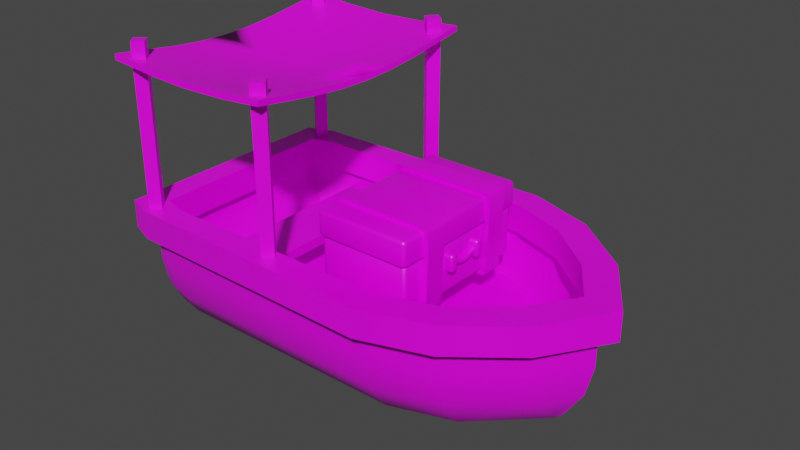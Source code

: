 # Source: boat.blend  (saved by Blender 2.92.15; exported with 4.5.12 LTS)
import bpy
from mathutils import Matrix  # noqa: F401  (used for matrix-valued properties, if any)

bpy.ops.wm.read_factory_settings(use_empty=True)
scene = bpy.context.scene
scene.name = 'Scene'

# ---- collections
col_collection = bpy.data.collections.new('Collection'); scene.collection.children.link(col_collection)

# ---- images (referenced by path relative to the original .blend; pixels are not part of the script)
import os
ASSET_DIR = os.environ.get("B2B_ASSET_DIR", "")  # directory of the original .blend (textures are referenced by path, not embedded)
HERE = os.path.dirname(os.path.abspath(__file__))  # packed textures are extracted next to this script under _unpacked/

def load_image(name, relpath, width, height, colorspace="sRGB"):
    """Load a texture the original file referenced (path relative to the .blend, or extracted next to this script)."""
    p = next((c for c in (os.path.join(HERE, relpath), os.path.join(ASSET_DIR, relpath)) if relpath and os.path.exists(c)), "")
    if p:
        img = bpy.data.images.load(p, check_existing=True)
        img.name = name
    else:  # same state as the original file: an image datablock whose file is absent (Cycles renders it pink)
        img = bpy.data.images.new(name, width, height)
        img.source = "FILE"
        img.filepath = "//" + (relpath or name)
    img.colorspace_settings.name = colorspace
    return img
img_uv3_png = load_image('UV3.png', 'Common Assets/UV3.png', 1024, 1024, 'sRGB')

# ---- materials (node trees are filled in below, after node groups)
mat_material = bpy.data.materials.new('Material')
mat_material.alpha_threshold = 0.0
mat_material.use_transparent_shadow = False
mat_material.line_color = (0.0, 0.0, 0.0, 1.0)

# ---- node groups
ng_auto_smooth = bpy.data.node_groups.new('Auto Smooth', 'GeometryNodeTree')
_s = ng_auto_smooth.interface.new_socket(name='Geometry', in_out='OUTPUT', socket_type='NodeSocketGeometry')
_s = ng_auto_smooth.interface.new_socket(name='Geometry', in_out='INPUT', socket_type='NodeSocketGeometry')
_s = ng_auto_smooth.interface.new_socket(name='Angle', in_out='INPUT', socket_type='NodeSocketFloat')
_s.subtype = 'ANGLE'
_s.min_value = 0.0
_s.max_value = 3.142
ng_auto_smooth.is_modifier = True
_N = ng_auto_smooth.nodes; _L = ng_auto_smooth.links
n0 = _N.new('NodeGroupOutput'); n0.name = 'Group Output'; n0.location = (480, -100)
n1 = _N.new('NodeGroupInput'); n1.name = 'Group Input'; n1.location = (-420, -300)
n2 = _N.new('NodeGroupInput'); n2.name = 'Group Input.001'; n2.location = (-60, -100)
n3 = _N.new('GeometryNodeSetShadeSmooth'); n3.name = 'Set Shade Smooth'; n3.location = (120, -100)
n3.domain = 'EDGE'
n4 = _N.new('GeometryNodeSetShadeSmooth'); n4.name = 'Set Shade Smooth.001'; n4.location = (300, -100)
n5 = _N.new('GeometryNodeInputMeshEdgeAngle'); n5.name = 'Edge Angle'; n5.location = (-420, -220)
n6 = _N.new('GeometryNodeInputEdgeSmooth'); n6.name = 'Is Edge Smooth'; n6.location = (-60, -160)
n7 = _N.new('GeometryNodeInputShadeSmooth'); n7.name = 'Is Face Smooth'; n7.location = (-240, -340)
n8 = _N.new('FunctionNodeBooleanMath'); n8.name = 'Boolean Math'; n8.location = (-60, -220)
n9 = _N.new('FunctionNodeCompare'); n9.name = 'Compare'; n9.location = (-240, -180)
n9.operation = 'LESS_EQUAL'
_L.new(n5.outputs[0], n9.inputs[0])
_L.new(n4.outputs[0], n0.inputs[0])
_L.new(n1.outputs[1], n9.inputs[1])
_L.new(n9.outputs[0], n8.inputs[0])
_L.new(n7.outputs[0], n8.inputs[1])
_L.new(n2.outputs[0], n3.inputs[0])
_L.new(n6.outputs[0], n3.inputs[1])
_L.new(n3.outputs[0], n4.inputs[0])
_L.new(n8.outputs[0], n3.inputs[2])
n0.is_active_output = True

# ---- material node trees
mat_material.use_nodes = True; mat_material.node_tree.nodes.clear()
_N = mat_material.node_tree.nodes; _L = mat_material.node_tree.links
n0 = _N.new('ShaderNodeOutputMaterial'); n0.name = 'Material Output'; n0.location = (300, 300)
n1 = _N.new('ShaderNodeBsdfPrincipled'); n1.name = 'Principled BSDF'; n1.location = (10, 300)
n1.distribution = 'GGX'
n1.subsurface_method = 'BURLEY'
n1.inputs[2].default_value = 0.4
n1.inputs[3].default_value = 1.45
n1.inputs[27].default_value = (0.0, 0.0, 0.0, 1.0)
n1.inputs[28].default_value = 1.0
n2 = _N.new('ShaderNodeTexImage'); n2.name = 'Image Texture'; n2.location = (-317, 215)
n2.image = img_uv3_png
_L.new(n1.outputs[0], n0.inputs[0])
_L.new(n2.outputs[0], n1.inputs[0])
n0.is_active_output = True

# ---- world
world_world = bpy.data.worlds.new('World'); scene.world = world_world
world_world.use_nodes = True; world_world.node_tree.nodes.clear()
_N = world_world.node_tree.nodes; _L = world_world.node_tree.links
n0 = _N.new('ShaderNodeOutputWorld'); n0.name = 'World Output'; n0.location = (300, 300)
n1 = _N.new('ShaderNodeBackground'); n1.name = 'Background'; n1.location = (10, 300)
n1.inputs[0].default_value = (0.05088, 0.05088, 0.05088, 1.0)
_L.new(n1.outputs[0], n0.inputs[0])
n0.is_active_output = True
world_world.color = (0.05088, 0.05088, 0.05088)
world_world.use_sun_shadow = False
world_world.sun_shadow_jitter_overblur = 0.0

# ---- meshes
me_cube_003 = bpy.data.meshes.new('Cube.003')
me_cube_003.from_pydata([(-2.0, 0.7869, -3.439e-08), (3.0, 0.7869, -3.439e-08), (2.603, -0.397, 1.735e-08), (1.22, -0.7466, 5.077e-08), (1.96, -0.6884, 4.823e-08), (1.203, 0.7869, 1.349), (2.6, 0.7869, 0.5693), (1.942, 0.7869, 1.1), (2.691, -0.309, 1.351e-08), (3.0, 0.3971, -1.736e-08), (2.909, 0.02582, -1.129e-09), (-2.0, -0.3136, 1.371e-08), (-2.0, 0.3971, -1.736e-08), (-2.0, 0.0418, -1.827e-09), (2.603, -0.3084, 0.08904), (2.601, 0.3971, 0.5684), (2.601, 0.026, 0.4773), (1.203, 0.3971, 1.349), (1.203, -0.308, 1.041), (1.203, 0.02612, 1.259), (1.943, -0.3077, 0.792), (1.942, 0.3971, 1.1), (1.943, 0.02621, 1.01), (-1.64, 0.2464, -9.417e-09), (2.561, 0.2464, -9.417e-09), (1.715, 0.2464, 0.935), (1.124, 0.2464, 1.149), (2.241, 0.2464, 0.489), (2.456, 1.127, 0.5267), (-1.883, 1.127, -4.864e-08), (1.868, 1.127, 1.013), (1.207, 1.127, 1.243), (2.814, 1.127, -4.864e-08), (-2.188, 0.7869, -3.439e-08), (2.034, 0.7869, 1.315), (1.23, 0.7869, 1.581), (2.746, 0.7869, 0.751), (3.233, 0.7869, -4.692e-08), (3.233, 1.127, -6.18e-08), (1.23, 1.127, 1.581), (-2.188, 1.127, -4.927e-08), (2.034, 1.127, 1.315), (2.746, 1.127, 0.751), (-1.709, 0.7869, 1.349), (-2.0, 0.7869, 1.258), (-1.985, -0.7072, 4.74e-08), (-1.692, -0.7466, 5.077e-08), (-2.0, -0.3105, 0.9762), (-1.709, -0.31, 1.039), (-1.709, 0.3971, 1.349), (-2.0, 0.3971, 1.258), (-2.0, 0.02695, 1.176), (-1.709, 0.02552, 1.258), (-1.64, 0.2464, 1.076), (-1.389, 0.2464, 1.149), (-1.883, 1.127, 1.162), (-1.602, 1.127, 1.243), (-1.877, 0.7869, 1.52), (-2.188, 0.7869, 1.408), (-1.877, 1.127, 1.52), (-2.188, 1.127, 1.408), (2.814, 0.7867, -3.886e-08), (-1.883, 0.7867, -3.886e-08), (1.207, 0.7867, 1.243), (1.868, 0.7867, 1.013), (2.456, 0.7867, 0.5267), (-1.602, 0.7867, 1.243), (-1.883, 0.7867, 1.162), (1.903, 0.5222, 1.095), (1.218, 0.5222, 1.331), (2.512, 0.5222, 0.5961), (2.903, 0.5222, -3.176e-08), (1.903, 0.7867, 1.095), (2.512, 0.7867, 0.5961), (-1.614, 0.7867, 1.331), (-1.614, 0.5222, 1.331), (-1.954, 0.5222, 1.215), (-1.972, 0.5222, -2.219e-08), (2.903, 0.7867, -4.842e-08), (-1.972, 0.7867, -3.886e-08), (1.218, 0.7867, 1.331), (-1.954, 0.7867, 1.215), (-0.5408, 0.5973, 1.331), (-1.163, 0.7116, 1.331), (-1.163, 0.5973, 1.331), (-0.5408, 0.7116, 1.331), (1.023, 0.5973, 1.331), (0.4015, 0.7116, 1.331), (0.4015, 0.5973, 1.331), (1.023, 0.7116, 1.331), (-1.163, 0.7116, -5.96e-08), (-0.5408, 0.7116, -5.96e-08), (-0.5408, 0.5973, 0.0), (-1.163, 0.5973, 0.0), (0.4015, 0.7116, -5.96e-08), (1.023, 0.7116, -5.96e-08), (1.023, 0.5973, 0.0), (0.4015, 0.5973, 0.0), (-1.878, 1.127, 1.231), (-1.786, 1.127, 1.343), (-1.897, 1.127, 1.435), (-1.989, 1.127, 1.324), (-1.878, 3.039, 1.231), (-1.786, 3.039, 1.343), (-1.897, 3.039, 1.435), (-1.989, 3.039, 1.324), (-0.1047, 1.127, 1.231), (-0.01245, 1.127, 1.343), (-0.1238, 1.127, 1.435), (-0.2161, 1.127, 1.324), (-0.1037, 3.006, 1.221), (-0.002035, 3.006, 1.344), (-0.1248, 3.006, 1.446), (-0.2265, 3.006, 1.323), (-2.054, 2.837, 1.532), (0.07732, 2.837, 1.532), (-0.9882, 2.532, 0.0), (-0.9882, 2.773, 1.532), (-2.054, 2.674, 0.0), (0.07732, 2.674, 0.0), (-2.054, 2.727, 0.7705), (-0.9882, 2.613, 0.7705), (0.07732, 2.727, 0.7705), (-0.4555, 2.792, 1.532), (-0.4555, 2.574, 0.0), (-0.4555, 2.645, 0.7705), (-1.521, 2.792, 1.532), (-1.521, 2.574, 0.0), (-1.521, 2.645, 0.7705), (-0.9882, 2.554, 0.3896), (0.07732, 2.688, 0.3896), (-2.054, 2.688, 0.3896), (-0.4555, 2.594, 0.3896), (-1.521, 2.594, 0.3896), (-2.054, 2.781, 1.152), (-0.9882, 2.691, 1.152), (0.07732, 2.781, 1.152), (-0.4555, 2.717, 1.152), (-1.521, 2.717, 1.152), (-2.054, 2.902, 1.524), (0.07732, 2.902, 1.524), (-0.9882, 2.596, 0.0), (-0.9882, 2.838, 1.524), (-2.054, 2.739, 0.0), (0.07732, 2.739, 0.0), (-2.054, 2.792, 0.7617), (-0.9882, 2.677, 0.7617), (0.07732, 2.792, 0.7617), (-0.4555, 2.856, 1.524), (-0.4555, 2.639, 0.0), (-0.4555, 2.71, 0.7617), (-1.521, 2.856, 1.524), (-1.521, 2.639, 0.0), (-1.521, 2.71, 0.7617), (-0.9882, 2.619, 0.3807), (0.07732, 2.753, 0.3807), (-2.054, 2.753, 0.3807), (-0.4555, 2.658, 0.3807), (-1.521, 2.658, 0.3807), (-2.054, 2.846, 1.143), (-0.9882, 2.755, 1.143), (0.07732, 2.846, 1.143), (-0.4555, 2.781, 1.143), (-1.521, 2.781, 1.143), (-1.786, 2.648, 1.343), (-1.897, 2.648, 1.435), (-1.989, 2.648, 1.324), (-1.878, 2.648, 1.231), (-0.007245, 2.632, 1.343), (-0.1243, 2.632, 1.44), (-0.2213, 2.632, 1.323), (-0.1042, 2.632, 1.226), (-1.786, 2.844, 1.343), (-1.897, 2.844, 1.435), (-1.989, 2.844, 1.324), (-1.878, 2.844, 1.231), (-0.00464, 2.819, 1.344), (-0.1246, 2.819, 1.443), (-0.2239, 2.819, 1.323), (-0.104, 2.819, 1.224)], [], [(19, 52, 48, 18), (45, 47, 11), (9, 1, 6, 15), (2, 8, 14), (5, 7, 34, 35), (5, 17, 21, 7), (7, 21, 15, 6), (18, 3, 4, 20), (20, 4, 2, 14), (17, 49, 52, 19), (21, 17, 19, 22), (22, 19, 18, 20), (15, 21, 22, 16), (16, 22, 20, 14), (9, 15, 16, 10), (10, 16, 14, 8), (50, 12, 13, 51), (51, 13, 11, 47), (43, 5, 35, 57), (63, 66, 56, 31), (3, 18, 48, 46), (67, 62, 29, 55), (30, 41, 42, 28), (24, 23, 53, 54, 26, 25, 27), (28, 42, 38, 32), (56, 59, 39, 31), (30, 31, 39, 41), (29, 40, 60, 55), (17, 5, 43, 49), (64, 63, 31, 30), (65, 64, 30, 28), (61, 65, 28, 32), (33, 58, 60, 40), (35, 34, 41, 39), (34, 36, 42, 41), (57, 35, 39, 59), (36, 37, 38, 42), (7, 6, 36, 34), (50, 44, 0, 12), (6, 1, 37, 36), (52, 49, 50, 51), (48, 52, 51, 47), (49, 43, 44, 50), (58, 44, 43, 57), (60, 58, 57, 59), (59, 56, 99, 100), (46, 48, 47, 45), (0, 44, 58, 33), (56, 66, 67, 55), (26, 54, 75, 69), (63, 64, 72, 80), (64, 65, 73, 72), (53, 23, 77, 76), (65, 61, 78, 73), (74, 75, 76, 81), (71, 70, 73, 78), (70, 68, 72, 73), (68, 69, 80, 72), (76, 77, 79, 81), (69, 75, 74, 80), (25, 26, 69, 68), (62, 67, 81, 79), (27, 25, 68, 70), (66, 63, 80, 74), (67, 66, 74, 81), (24, 27, 70, 71), (54, 53, 76, 75), (82, 84, 83, 85), (90, 83, 85, 91), (91, 85, 82, 92), (92, 82, 84, 93), (93, 84, 83, 90), (86, 88, 87, 89), (94, 87, 89, 95), (95, 89, 86, 96), (96, 86, 88, 97), (97, 88, 87, 94), (173, 172, 103, 104), (60, 59, 100, 101), (56, 55, 98, 99), (55, 60, 101, 98), (102, 105, 104, 103), (174, 173, 104, 105), (175, 174, 105, 102), (172, 175, 102, 103), (177, 176, 111, 112), (110, 113, 112, 111), (178, 177, 112, 113), (179, 178, 113, 110), (176, 179, 110, 111), (133, 127, 116, 129), (132, 124, 119, 130), (137, 125, 122, 136), (138, 128, 121, 135), (135, 121, 125, 137), (129, 116, 124, 132), (134, 120, 128, 138), (131, 118, 127, 133), (120, 131, 133, 128), (121, 129, 132, 125), (125, 132, 130, 122), (128, 133, 129, 121), (114, 134, 138, 126), (117, 135, 137, 123), (126, 138, 135, 117), (123, 137, 136, 115), (158, 154, 141, 152), (157, 155, 144, 149), (162, 161, 147, 150), (163, 160, 146, 153), (160, 162, 150, 146), (154, 157, 149, 141), (159, 163, 153, 145), (156, 158, 152, 143), (145, 153, 158, 156), (146, 150, 157, 154), (150, 147, 155, 157), (153, 146, 154, 158), (139, 151, 163, 159), (142, 148, 162, 160), (151, 142, 160, 163), (148, 140, 161, 162), (127, 118, 143, 152), (131, 120, 145, 156), (134, 114, 139, 159), (122, 130, 155, 147), (123, 115, 140, 148), (120, 134, 159, 145), (136, 122, 147, 161), (118, 131, 156, 143), (126, 117, 142, 151), (114, 126, 151, 139), (116, 127, 152, 141), (115, 136, 161, 140), (124, 116, 141, 149), (117, 123, 148, 142), (130, 119, 144, 155), (119, 124, 149, 144), (99, 98, 167, 164), (98, 101, 166, 167), (101, 100, 165, 166), (100, 99, 164, 165), (107, 106, 171, 168), (106, 109, 170, 171), (109, 108, 169, 170), (108, 107, 168, 169), (164, 167, 175, 172), (167, 166, 174, 175), (166, 165, 173, 174), (165, 164, 172, 173), (168, 171, 179, 176), (171, 170, 178, 179), (170, 169, 177, 178), (169, 168, 176, 177)])
me_cube_003.polygons.foreach_set('use_smooth', [True] * 154)
_k = set([(0, 12), (0, 33), (1, 9), (1, 37), (2, 4), (2, 8), (3, 4), (3, 46), (8, 10), (9, 10), (11, 13), (11, 45), (12, 13), (23, 24), (23, 53), (23, 77), (24, 27), (24, 71), (25, 26), (25, 27), (26, 54), (29, 40), (29, 62), (32, 38), (32, 61), (33, 40), (37, 38), (44, 50), (44, 58), (45, 46), (45, 47), (47, 51), (50, 51), (53, 54), (53, 76), (55, 60), (55, 67), (58, 60), (61, 78), (62, 79), (67, 81), (71, 78), (76, 81), (77, 79), (98, 101), (102, 105), (106, 109), (110, 113)])
me_cube_003.attributes.new('sharp_edge', 'BOOLEAN', 'EDGE').data.foreach_set('value', [ (min(e.vertices), max(e.vertices)) in _k for e in me_cube_003.edges])
_uv = me_cube_003.uv_layers.new(name='UVMap')
_uv.uv.foreach_set('vector', [0.1884, 0.7339, 0.1884, 0.7339, 0.1884, 0.6869, 0.1884, 0.6872, 0.1884, 0.6314, 0.1884, 0.6869, 0.1884, 0.6864, 0.9533, 0.987, 0.9533, 0.6078, 0.9533, 0.6078, 0.9533, 0.987, 0.1884, 0.6748, 0.1884, 0.6871, 0.1884, 0.6872, 0.688, 0.6489, 0.688, 0.6489, 0.688, 0.6489, 0.688, 0.6489, 0.9533, 0.6078, 0.9533, 0.987, 0.9533, 0.987, 0.9533, 0.6078, 0.9533, 0.6078, 0.9533, 0.987, 0.9533, 0.987, 0.9533, 0.6078, 0.1884, 0.6872, 0.1884, 0.6258, 0.1884, 0.634, 0.1884, 0.6873, 0.1884, 0.6873, 0.1884, 0.634, 0.1884, 0.6748, 0.1884, 0.6872, 0.1884, 0.7859, 0.1884, 0.7859, 0.1884, 0.7339, 0.1884, 0.7339, 0.1884, 0.7859, 0.1884, 0.7859, 0.1884, 0.7339, 0.1884, 0.734, 0.1884, 0.734, 0.1884, 0.7339, 0.1884, 0.6872, 0.1884, 0.6873, 0.1884, 0.7859, 0.1884, 0.7859, 0.1884, 0.734, 0.1884, 0.7339, 0.1884, 0.7339, 0.1884, 0.734, 0.1884, 0.6873, 0.1884, 0.6872, 0.1884, 0.7859, 0.1884, 0.7859, 0.1884, 0.7339, 0.1884, 0.7339, 0.1884, 0.7339, 0.1884, 0.7339, 0.1884, 0.6872, 0.1884, 0.6871, 0.1884, 0.7859, 0.1884, 0.7859, 0.1884, 0.7361, 0.1884, 0.7341, 0.1884, 0.7341, 0.1884, 0.7361, 0.1884, 0.6864, 0.1884, 0.6869, 0.688, 0.6489, 0.688, 0.6489, 0.688, 0.6489, 0.688, 0.6489, 0.688, 0.6489, 0.688, 0.6489, 0.688, 0.7307, 0.688, 0.7307, 0.1884, 0.6258, 0.1884, 0.6872, 0.1884, 0.6869, 0.1884, 0.6258, 0.688, 0.6489, 0.688, 0.6489, 0.688, 0.7307, 0.688, 0.7307, 0.688, 0.7307, 0.688, 0.7307, 0.688, 0.7307, 0.688, 0.7307, 0.3428, 0.01324, 0.3428, 0.01324, 0.3428, 0.01324, 0.3428, 0.01324, 0.3428, 0.01324, 0.3428, 0.01324, 0.3428, 0.01324, 0.688, 0.7307, 0.688, 0.7307, 0.688, 0.7307, 0.688, 0.7307, 0.688, 0.7307, 0.688, 0.7307, 0.688, 0.7307, 0.688, 0.7307, 0.688, 0.7307, 0.688, 0.7307, 0.688, 0.7307, 0.688, 0.7307, 0.688, 0.7307, 0.688, 0.7307, 0.688, 0.7307, 0.688, 0.7307, 0.9533, 0.987, 0.9533, 0.6078, 0.9533, 0.6078, 0.9533, 0.987, 0.688, 0.6489, 0.688, 0.6489, 0.688, 0.7307, 0.688, 0.7307, 0.688, 0.6489, 0.688, 0.6489, 0.688, 0.7307, 0.688, 0.7307, 0.688, 0.6489, 0.688, 0.6489, 0.688, 0.7307, 0.688, 0.7307, 0.688, 0.6489, 0.688, 0.6489, 0.688, 0.7307, 0.688, 0.7307, 0.688, 0.6489, 0.688, 0.6489, 0.688, 0.7307, 0.688, 0.7307, 0.688, 0.6489, 0.688, 0.6489, 0.688, 0.7307, 0.688, 0.7307, 0.688, 0.6489, 0.688, 0.6489, 0.688, 0.7307, 0.688, 0.7307, 0.688, 0.6489, 0.688, 0.6489, 0.688, 0.7307, 0.688, 0.7307, 0.688, 0.6489, 0.688, 0.6489, 0.688, 0.6489, 0.688, 0.6489, 0.9533, 0.987, 0.9533, 0.6078, 0.9533, 0.6078, 0.9533, 0.987, 0.688, 0.6489, 0.688, 0.6489, 0.688, 0.6489, 0.688, 0.6489, 0.1884, 0.7339, 0.1884, 0.7859, 0.1884, 0.7859, 0.1884, 0.7341, 0.1884, 0.6869, 0.1884, 0.7339, 0.1884, 0.7341, 0.1884, 0.6869, 0.9533, 0.987, 0.9533, 0.6078, 0.9533, 0.6078, 0.9533, 0.987, 0.688, 0.6489, 0.688, 0.6489, 0.688, 0.6489, 0.688, 0.6489, 0.688, 0.7307, 0.688, 0.6489, 0.688, 0.6489, 0.688, 0.7307, 0.688, 0.7307, 0.688, 0.7307, 0.688, 0.7307, 0.688, 0.7307, 0.1884, 0.6258, 0.1884, 0.6869, 0.1884, 0.6869, 0.1884, 0.6314, 0.688, 0.6489, 0.688, 0.6489, 0.688, 0.6489, 0.688, 0.6489, 0.688, 0.7307, 0.688, 0.6489, 0.688, 0.6489, 0.688, 0.7307, 0.3428, 0.01324, 0.3428, 0.01324, 0.3428, 0.1279, 0.3428, 0.1279, 0.6748, 0.75, 0.6292, 0.7427, 0.6292, 0.7427, 0.6748, 0.75, 0.6292, 0.7427, 0.625, 0.675, 0.625, 0.675, 0.6292, 0.7427, 0.3428, 0.01324, 0.3428, 0.01324, 0.3428, 0.1279, 0.3428, 0.1279, 0.625, 0.675, 0.625, 0.625, 0.625, 0.625, 0.625, 0.675, 0.3428, 0.2379, 0.3428, 0.1279, 0.3428, 0.1279, 0.3428, 0.2379, 0.3428, 0.1279, 0.3428, 0.1279, 0.3428, 0.2379, 0.3428, 0.2379, 0.3428, 0.1279, 0.3428, 0.1279, 0.3428, 0.2379, 0.3428, 0.2379, 0.3428, 0.1279, 0.3428, 0.1279, 0.3428, 0.2379, 0.3428, 0.2379, 0.3428, 0.1279, 0.3428, 0.1279, 0.3428, 0.2379, 0.3428, 0.2379, 0.3428, 0.1279, 0.3428, 0.1279, 0.3428, 0.2379, 0.3428, 0.2379, 0.3428, 0.01324, 0.3428, 0.01324, 0.3428, 0.1279, 0.3428, 0.1279, 0.875, 0.625, 0.875, 0.7386, 0.875, 0.7386, 0.875, 0.625, 0.3428, 0.01324, 0.3428, 0.01324, 0.3428, 0.1279, 0.3428, 0.1279, 0.8568, 0.75, 0.6748, 0.75, 0.6748, 0.75, 0.8568, 0.75, 0.875, 0.7386, 0.8568, 0.75, 0.8568, 0.75, 0.875, 0.7386, 0.3428, 0.01324, 0.3428, 0.01324, 0.3428, 0.1279, 0.3428, 0.1279, 0.3428, 0.01324, 0.3428, 0.01324, 0.3428, 0.1279, 0.3428, 0.1279, 0.6748, 0.75, 0.8568, 0.75, 0.8568, 0.75, 0.6748, 0.75, 0.36, 0.1744, 0.36, 0.1744, 0.36, 0.1744, 0.36, 0.1744, 0.3523, 0.02025, 0.3523, 0.02025, 0.3523, 0.05636, 0.3523, 0.05636, 0.3523, 0.05636, 0.3523, 0.05636, 0.3523, 0.05636, 0.3523, 0.05636, 0.3523, 0.05636, 0.3523, 0.05636, 0.3523, 0.02025, 0.3523, 0.02025, 0.6748, 0.75, 0.8568, 0.75, 0.8568, 0.75, 0.6748, 0.75, 0.36, 0.1744, 0.36, 0.1744, 0.36, 0.1744, 0.36, 0.1744, 0.3523, 0.02025, 0.3523, 0.02025, 0.3523, 0.05636, 0.3523, 0.05636, 0.3523, 0.05636, 0.3523, 0.05636, 0.3523, 0.05636, 0.3523, 0.05636, 0.3523, 0.05636, 0.3523, 0.05636, 0.3523, 0.02025, 0.3523, 0.02025, 0.9618, 0.4836, 0.9618, 0.4836, 0.9707, 0.9699, 0.9707, 0.9699, 0.688, 0.7307, 0.688, 0.7307, 0.688, 0.7307, 0.688, 0.7307, 0.688, 0.7307, 0.688, 0.7307, 0.688, 0.7307, 0.688, 0.7307, 0.688, 0.7307, 0.688, 0.7307, 0.688, 0.7307, 0.688, 0.7307, 0.9524, 0.9354, 0.9524, 0.9354, 0.9524, 0.9354, 0.9524, 0.9354, 0.9618, 0.4836, 0.9618, 0.4836, 0.9707, 0.9699, 0.9707, 0.9699, 0.9618, 0.4836, 0.9618, 0.4836, 0.9707, 0.9699, 0.9707, 0.9699, 0.9618, 0.4836, 0.9618, 0.4836, 0.9707, 0.9699, 0.9707, 0.9699, 0.9618, 0.4889, 0.9618, 0.4889, 0.9707, 0.977, 0.9707, 0.977, 0.9524, 0.9425, 0.9524, 0.9425, 0.9524, 0.9425, 0.9524, 0.9425, 0.9618, 0.4889, 0.9618, 0.4889, 0.9707, 0.977, 0.9707, 0.977, 0.9618, 0.4889, 0.9618, 0.4889, 0.9707, 0.977, 0.9707, 0.977, 0.9618, 0.4889, 0.9618, 0.4889, 0.9707, 0.977, 0.9707, 0.977, 0.07277, 0.6902, 0.07277, 0.6822, 0.07277, 0.6647, 0.07277, 0.6741, 0.07277, 0.6902, 0.07277, 0.6822, 0.07277, 0.7232, 0.07277, 0.7291, 0.07277, 0.7407, 0.07277, 0.7115, 0.07277, 0.7451, 0.07277, 0.7672, 0.07277, 0.7407, 0.07277, 0.7115, 0.07277, 0.698, 0.07277, 0.7301, 0.07277, 0.7301, 0.07277, 0.698, 0.07277, 0.7115, 0.07277, 0.7407, 0.07277, 0.6741, 0.07277, 0.6647, 0.07277, 0.6822, 0.07277, 0.6902, 0.07277, 0.7672, 0.07277, 0.7451, 0.07277, 0.7115, 0.07277, 0.7407, 0.07277, 0.7291, 0.07277, 0.7232, 0.07277, 0.6822, 0.07277, 0.6902, 0.07277, 0.7451, 0.07277, 0.7291, 0.07277, 0.6902, 0.07277, 0.7115, 0.07277, 0.698, 0.07277, 0.6741, 0.07277, 0.6902, 0.07277, 0.7115, 0.07277, 0.7115, 0.07277, 0.6902, 0.07277, 0.7291, 0.07277, 0.7451, 0.07277, 0.7115, 0.07277, 0.6902, 0.07277, 0.6741, 0.07277, 0.698, 0.07277, 0.7903, 0.07277, 0.7672, 0.07277, 0.7407, 0.07277, 0.7716, 0.07277, 0.764, 0.07277, 0.7301, 0.07277, 0.7407, 0.07277, 0.7716, 0.07277, 0.7716, 0.07277, 0.7407, 0.07277, 0.7301, 0.07277, 0.764, 0.07277, 0.7716, 0.07277, 0.7407, 0.07277, 0.7672, 0.07277, 0.7903, 0.07277, 0.7167, 0.07277, 0.7006, 0.07277, 0.6912, 0.07277, 0.7087, 0.07277, 0.7167, 0.07277, 0.7556, 0.07277, 0.7497, 0.07277, 0.7087, 0.07277, 0.7672, 0.07277, 0.7937, 0.07277, 0.7716, 0.07277, 0.738, 0.07277, 0.7672, 0.07277, 0.7566, 0.07277, 0.7245, 0.07277, 0.738, 0.07277, 0.7566, 0.07277, 0.7672, 0.07277, 0.738, 0.07277, 0.7245, 0.07277, 0.7006, 0.07277, 0.7167, 0.07277, 0.7087, 0.07277, 0.6912, 0.07277, 0.7937, 0.07277, 0.7672, 0.07277, 0.738, 0.07277, 0.7716, 0.07277, 0.7556, 0.07277, 0.7167, 0.07277, 0.7087, 0.07277, 0.7497, 0.07277, 0.7716, 0.07277, 0.738, 0.07277, 0.7167, 0.07277, 0.7556, 0.07277, 0.7245, 0.07277, 0.738, 0.07277, 0.7167, 0.07277, 0.7006, 0.07277, 0.738, 0.07277, 0.7716, 0.07277, 0.7556, 0.07277, 0.7167, 0.07277, 0.738, 0.07277, 0.7245, 0.07277, 0.7006, 0.07277, 0.7167, 0.07277, 0.8168, 0.07277, 0.7981, 0.07277, 0.7672, 0.07277, 0.7937, 0.07277, 0.7905, 0.07277, 0.7981, 0.07277, 0.7672, 0.07277, 0.7566, 0.07277, 0.7981, 0.07277, 0.7905, 0.07277, 0.7566, 0.07277, 0.7672, 0.07277, 0.7981, 0.07277, 0.8168, 0.07277, 0.7937, 0.07277, 0.7672, 0.07277, 0.6822, 0.07277, 0.7232, 0.07277, 0.7497, 0.07277, 0.7087, 0.07277, 0.7291, 0.07277, 0.7451, 0.07277, 0.7716, 0.07277, 0.7556, 0.07277, 0.7672, 0.07277, 0.7903, 0.07277, 0.8168, 0.07277, 0.7937, 0.07277, 0.7451, 0.07277, 0.7291, 0.07277, 0.7556, 0.07277, 0.7716, 0.07277, 0.7716, 0.07277, 0.7903, 0.07277, 0.8168, 0.07277, 0.7981, 0.07277, 0.7451, 0.07277, 0.7672, 0.07277, 0.7937, 0.07277, 0.7716, 0.07277, 0.7672, 0.07277, 0.7451, 0.07277, 0.7716, 0.07277, 0.7937, 0.07277, 0.7232, 0.07277, 0.7291, 0.07277, 0.7556, 0.07277, 0.7497, 0.07277, 0.7716, 0.07277, 0.764, 0.07277, 0.7905, 0.07277, 0.7981, 0.07277, 0.7903, 0.07277, 0.7716, 0.07277, 0.7981, 0.07277, 0.8168, 0.07277, 0.6647, 0.07277, 0.6822, 0.07277, 0.7087, 0.07277, 0.6912, 0.07277, 0.7903, 0.07277, 0.7672, 0.07277, 0.7937, 0.07277, 0.8168, 0.07277, 0.6822, 0.07277, 0.6647, 0.07277, 0.6912, 0.07277, 0.7087, 0.07277, 0.764, 0.07277, 0.7716, 0.07277, 0.7981, 0.07277, 0.7905, 0.07277, 0.7291, 0.07277, 0.7232, 0.07277, 0.7497, 0.07277, 0.7556, 0.07277, 0.7232, 0.07277, 0.6822, 0.07277, 0.7087, 0.07277, 0.7497, 0.9556, 0.8841, 0.9556, 0.8841, 0.9556, 0.6774, 0.9556, 0.6774, 0.9556, 0.8841, 0.9556, 0.8841, 0.9556, 0.6774, 0.9556, 0.6774, 0.9556, 0.8841, 0.9556, 0.8841, 0.9556, 0.6774, 0.9556, 0.6774, 0.9556, 0.8841, 0.9556, 0.8841, 0.9556, 0.6774, 0.9556, 0.6774, 0.9556, 0.8841, 0.9556, 0.8841, 0.9556, 0.6809, 0.9556, 0.6809, 0.9556, 0.8841, 0.9556, 0.8841, 0.9556, 0.6809, 0.9556, 0.6809, 0.9556, 0.8841, 0.9556, 0.8841, 0.9556, 0.6809, 0.9556, 0.6809, 0.9556, 0.8841, 0.9556, 0.8841, 0.9556, 0.6809, 0.9556, 0.6809, 0.9556, 0.6774, 0.9556, 0.6774, 0.9618, 0.4836, 0.9618, 0.4836, 0.9556, 0.6774, 0.9556, 0.6774, 0.9618, 0.4836, 0.9618, 0.4836, 0.9556, 0.6774, 0.9556, 0.6774, 0.9618, 0.4836, 0.9618, 0.4836, 0.9556, 0.6774, 0.9556, 0.6774, 0.9618, 0.4836, 0.9618, 0.4836, 0.9556, 0.6809, 0.9556, 0.6809, 0.9618, 0.4889, 0.9618, 0.4889, 0.9556, 0.6809, 0.9556, 0.6809, 0.9618, 0.4889, 0.9618, 0.4889, 0.9556, 0.6809, 0.9556, 0.6809, 0.9618, 0.4889, 0.9618, 0.4889, 0.9556, 0.6809, 0.9556, 0.6809, 0.9618, 0.4889, 0.9618, 0.4889])
me_cube_003.materials.append(mat_material)
me_cube_003.use_remesh_fix_poles = True
me_cube_003.use_remesh_preserve_attributes = False
me_cube_003.use_mirror_vertex_groups = False
me_cube_003.update()
me_cube_001 = bpy.data.meshes.new('Cube.001')
me_cube_001.from_pydata([(-0.5071, -1.735e-08, -0.3969), (-0.5354, 0.01172, -0.3969), (-0.5471, 0.04, -0.3969), (-0.5278, 0.8772, -0.3969), (-0.5573, 0.865, -0.3969), (-0.5694, 0.8355, -0.3969), (0.5071, -1.735e-08, -0.3969), (0.5354, 0.01172, -0.3969), (0.5471, 0.04, -0.3969), (0.5278, 0.8772, -0.3969), (0.5573, 0.865, -0.3969), (0.5694, 0.8355, -0.3969), (-0.5694, 0.6083, -0.3969), (0.5694, 0.6083, -0.3969), (-0.5071, -2.719e-08, -0.6221), (-0.5354, 0.01172, -0.6221), (-0.5471, 0.04, -0.6221), (-0.5278, 0.8772, -0.6221), (-0.5573, 0.865, -0.6221), (-0.5694, 0.8355, -0.6221), (0.5071, -2.719e-08, -0.6221), (0.5354, 0.01172, -0.6221), (0.5471, 0.04, -0.6221), (0.5278, 0.8772, -0.6221), (0.5573, 0.865, -0.6221), (0.5694, 0.8355, -0.6221), (-0.5694, 0.6083, -0.6221), (0.5694, 0.6083, -0.6221), (-0.5643, -0.05213, -0.3842), (-0.5958, -0.0391, -0.3842), (-0.6088, -0.007623, -0.3842), (-0.5873, 0.9239, -0.3842), (-0.6201, 0.9103, -0.3842), (-0.6336, 0.8776, -0.3842), (0.5643, -0.05213, -0.3842), (0.5958, -0.0391, -0.3842), (0.6088, -0.007623, -0.3842), (0.5873, 0.9239, -0.3842), (0.6201, 0.9103, -0.3842), (0.6336, 0.8776, -0.3842), (-0.6336, 0.6247, -0.3842), (0.6336, 0.6247, -0.3842), (-0.5643, -0.05213, -0.6348), (-0.5958, -0.0391, -0.6348), (-0.6088, -0.007623, -0.6348), (-0.5873, 0.9239, -0.6348), (-0.6201, 0.9103, -0.6348), (-0.6336, 0.8776, -0.6348), (0.5643, -0.05213, -0.6348), (0.5958, -0.0391, -0.6348), (0.6088, -0.007623, -0.6348), (0.5873, 0.9239, -0.6348), (0.6201, 0.9103, -0.6348), (0.6336, 0.8776, -0.6348), (-0.6336, 0.6247, -0.6348), (0.6336, 0.6247, -0.6348), (-0.5071, 1.735e-08, 0.3969), (-0.5354, 0.01172, 0.3969), (-0.5471, 0.04, 0.3969), (-0.5278, 0.8772, 0.3969), (-0.5573, 0.865, 0.3969), (-0.5694, 0.8355, 0.3969), (0.5071, 1.735e-08, 0.3969), (0.5354, 0.01172, 0.3969), (0.5471, 0.04, 0.3969), (0.5278, 0.8772, 0.3969), (0.5573, 0.865, 0.3969), (0.5694, 0.8355, 0.3969), (-0.5694, 0.6083, 0.3969), (0.5694, 0.6083, 0.3969), (-0.5071, 2.719e-08, 0.6221), (-0.5354, 0.01172, 0.6221), (-0.5471, 0.04, 0.6221), (-0.5278, 0.8772, 0.6221), (-0.5573, 0.865, 0.6221), (-0.5694, 0.8355, 0.6221), (0.5071, 2.719e-08, 0.6221), (0.5354, 0.01172, 0.6221), (0.5471, 0.04, 0.6221), (0.5278, 0.8772, 0.6221), (0.5573, 0.865, 0.6221), (0.5694, 0.8355, 0.6221), (-0.5694, 0.6083, 0.6221), (0.5694, 0.6083, 0.6221), (-0.5643, -0.05213, 0.3842), (-0.5958, -0.0391, 0.3842), (-0.6088, -0.007623, 0.3842), (-0.5873, 0.9239, 0.3842), (-0.6201, 0.9103, 0.3842), (-0.6336, 0.8776, 0.3842), (0.5643, -0.05213, 0.3842), (0.5958, -0.0391, 0.3842), (0.6088, -0.007623, 0.3842), (0.5873, 0.9239, 0.3842), (0.6201, 0.9103, 0.3842), (0.6336, 0.8776, 0.3842), (-0.6336, 0.6247, 0.3842), (0.6336, 0.6247, 0.3842), (-0.5643, -0.05213, 0.6348), (-0.5958, -0.0391, 0.6348), (-0.6088, -0.007623, 0.6348), (-0.5873, 0.9239, 0.6348), (-0.6201, 0.9103, 0.6348), (-0.6336, 0.8776, 0.6348), (0.5643, -0.05213, 0.6348), (0.5958, -0.0391, 0.6348), (0.6088, -0.007623, 0.6348), (0.5873, 0.9239, 0.6348), (0.6201, 0.9103, 0.6348), (0.6336, 0.8776, 0.6348), (-0.6336, 0.6247, 0.6348), (0.6336, 0.6247, 0.6348), (-0.5071, -3.736e-08, -0.8546), (-0.5471, 0.04, -0.8499), (-0.5055, 0.04, -0.8946), (-0.5354, 0.01172, -0.8523), (-0.5299, 0.01691, -0.8767), (-0.5349, 0.04, -0.8815), (-0.5063, 0.01172, -0.8829), (-0.5694, 0.8355, -0.8846), (-0.5278, 0.8772, -0.8895), (-0.5261, 0.8355, -0.9311), (-0.5573, 0.865, -0.887), (-0.5515, 0.8596, -0.9125), (-0.527, 0.865, -0.9189), (-0.5567, 0.8355, -0.9175), (0.5071, -3.736e-08, -0.8546), (0.5055, 0.04, -0.8946), (0.5471, 0.04, -0.8499), (0.5063, 0.01172, -0.8829), (0.5299, 0.01691, -0.8767), (0.5349, 0.04, -0.8815), (0.5354, 0.01172, -0.8523), (0.5261, 0.8355, -0.9311), (0.5278, 0.8772, -0.8895), (0.5694, 0.8355, -0.8846), (0.527, 0.865, -0.9189), (0.5515, 0.8596, -0.9125), (0.5573, 0.865, -0.887), (0.5567, 0.8355, -0.9175), (-0.5471, 0.5543, -0.8497), (-0.5054, 0.5543, -0.8946), (-0.5349, 0.5543, -0.8815), (0.5054, 0.5543, -0.8946), (0.5471, 0.5543, -0.8497), (0.5349, 0.5543, -0.8815), (-0.5347, 0.5735, -0.829), (-0.4929, 0.5735, -0.8742), (-0.5224, 0.5735, -0.861), (0.4929, 0.5735, -0.8742), (0.5347, 0.5735, -0.829), (0.5224, 0.5735, -0.861), (-0.526, 0.6083, -0.9311), (-0.5129, 0.5807, -0.9086), (-0.5222, 0.5907, -0.9245), (-0.5555, 0.5806, -0.8622), (-0.5694, 0.6083, -0.8844), (-0.5654, 0.5907, -0.8779), (-0.5431, 0.5807, -0.895), (-0.5567, 0.6083, -0.9174), (-0.5527, 0.5907, -0.9109), (0.5694, 0.6083, -0.8844), (0.5555, 0.5806, -0.8622), (0.5654, 0.5907, -0.8779), (0.5129, 0.5807, -0.9086), (0.526, 0.6083, -0.9311), (0.5222, 0.5907, -0.9245), (0.5431, 0.5807, -0.895), (0.5567, 0.6083, -0.9174), (0.5527, 0.5907, -0.9109), (0.4418, 0.3007, -0.2641), (0.4418, 0.27, -0.2334), (0.4418, 0.279, -0.2551), (0.4418, 0.4767, -0.2334), (0.4418, 0.446, -0.2641), (0.4418, 0.4677, -0.2551), (0.6178, 0.27, -0.2334), (0.6178, 0.3007, -0.2641), (0.6485, 0.3007, -0.2334), (0.6178, 0.279, -0.2551), (0.6355, 0.283, -0.2512), (0.6395, 0.3007, -0.2551), (0.6395, 0.279, -0.2334), (0.6178, 0.4767, -0.2334), (0.6485, 0.446, -0.2334), (0.6178, 0.446, -0.2641), (0.6395, 0.4677, -0.2334), (0.6355, 0.4637, -0.2512), (0.6395, 0.446, -0.2551), (0.6178, 0.4677, -0.2551), (0.4418, 0.27, -0.1914), (0.4418, 0.3007, -0.1608), (0.4418, 0.279, -0.1698), (0.4418, 0.446, -0.1608), (0.4418, 0.4767, -0.1914), (0.4418, 0.4677, -0.1698), (0.6485, 0.3007, -0.1914), (0.6178, 0.3007, -0.1608), (0.6178, 0.27, -0.1914), (0.6395, 0.3007, -0.1698), (0.6355, 0.283, -0.1737), (0.6178, 0.279, -0.1698), (0.6395, 0.279, -0.1914), (0.6485, 0.446, -0.1914), (0.6178, 0.4767, -0.1914), (0.6178, 0.446, -0.1608), (0.6395, 0.4677, -0.1914), (0.6355, 0.4637, -0.1737), (0.6178, 0.4677, -0.1698), (0.6395, 0.446, -0.1698), (0.5536, 0.3392, -0.1693), (0.5342, 0.3599, -0.1694), (0.5338, 0.3821, -0.1694), (0.5525, 0.4027, -0.1695), (0.6173, 0.3599, -0.1694), (0.5978, 0.3392, -0.1693), (0.599, 0.4027, -0.1695), (0.6148, 0.3821, -0.1694), (0.536, 0.3528, -0.1156), (0.5555, 0.3725, -0.1141), (0.596, 0.3725, -0.1141), (0.6125, 0.3528, -0.1156), (0.6158, 0.3301, -0.1173), (0.5972, 0.3103, -0.1188), (0.5543, 0.3103, -0.1188), (0.5356, 0.3301, -0.1173), (0.5361, 0.3342, -0.06277), (0.5553, 0.3544, -0.06255), (0.5961, 0.3544, -0.06255), (0.6125, 0.3342, -0.06277), (0.6156, 0.3126, -0.06301), (0.5967, 0.2925, -0.06323), (0.5547, 0.2925, -0.06323), (0.5359, 0.3126, -0.06301), (-0.5071, 3.736e-08, 0.8546), (-0.5471, 0.04, 0.8499), (-0.5055, 0.04, 0.8946), (-0.5354, 0.01172, 0.8523), (-0.5299, 0.01691, 0.8767), (-0.5349, 0.04, 0.8815), (-0.5063, 0.01172, 0.8829), (-0.5694, 0.8355, 0.8846), (-0.5278, 0.8772, 0.8895), (-0.5261, 0.8355, 0.9311), (-0.5573, 0.865, 0.887), (-0.5515, 0.8596, 0.9125), (-0.527, 0.865, 0.9189), (-0.5567, 0.8355, 0.9175), (0.5071, 3.736e-08, 0.8546), (0.5055, 0.04, 0.8946), (0.5471, 0.04, 0.8499), (0.5063, 0.01172, 0.8829), (0.5299, 0.01691, 0.8767), (0.5349, 0.04, 0.8815), (0.5354, 0.01172, 0.8523), (0.5261, 0.8355, 0.9311), (0.5278, 0.8772, 0.8895), (0.5694, 0.8355, 0.8846), (0.527, 0.865, 0.9189), (0.5515, 0.8596, 0.9125), (0.5573, 0.865, 0.887), (0.5567, 0.8355, 0.9175), (-0.5471, 0.5543, 0.8497), (-0.5054, 0.5543, 0.8946), (-0.5349, 0.5543, 0.8815), (0.5054, 0.5543, 0.8946), (0.5471, 0.5543, 0.8497), (0.5349, 0.5543, 0.8815), (-0.5347, 0.5735, 0.829), (-0.4929, 0.5735, 0.8742), (-0.5224, 0.5735, 0.861), (0.4929, 0.5735, 0.8742), (0.5347, 0.5735, 0.829), (0.5224, 0.5735, 0.861), (-0.526, 0.6083, 0.9311), (-0.5129, 0.5807, 0.9086), (-0.5222, 0.5907, 0.9245), (-0.5555, 0.5806, 0.8622), (-0.5694, 0.6083, 0.8844), (-0.5654, 0.5907, 0.8779), (-0.5431, 0.5807, 0.895), (-0.5567, 0.6083, 0.9174), (-0.5527, 0.5907, 0.9109), (0.5694, 0.6083, 0.8844), (0.5555, 0.5806, 0.8622), (0.5654, 0.5907, 0.8779), (0.5129, 0.5807, 0.9086), (0.526, 0.6083, 0.9311), (0.5222, 0.5907, 0.9245), (0.5431, 0.5807, 0.895), (0.5567, 0.6083, 0.9174), (0.5527, 0.5907, 0.9109), (0.4418, 0.3007, 0.2641), (0.4418, 0.27, 0.2334), (0.4418, 0.279, 0.2551), (0.4418, 0.4767, 0.2334), (0.4418, 0.446, 0.2641), (0.4418, 0.4677, 0.2551), (0.6178, 0.27, 0.2334), (0.6178, 0.3007, 0.2641), (0.6485, 0.3007, 0.2334), (0.6178, 0.279, 0.2551), (0.6355, 0.283, 0.2512), (0.6395, 0.3007, 0.2551), (0.6395, 0.279, 0.2334), (0.6178, 0.4767, 0.2334), (0.6485, 0.446, 0.2334), (0.6178, 0.446, 0.2641), (0.6395, 0.4677, 0.2334), (0.6355, 0.4637, 0.2512), (0.6395, 0.446, 0.2551), (0.6178, 0.4677, 0.2551), (0.4418, 0.27, 0.1914), (0.4418, 0.3007, 0.1608), (0.4418, 0.279, 0.1698), (0.4418, 0.446, 0.1608), (0.4418, 0.4767, 0.1914), (0.4418, 0.4677, 0.1698), (0.6485, 0.3007, 0.1914), (0.6178, 0.3007, 0.1608), (0.6178, 0.27, 0.1914), (0.6395, 0.3007, 0.1698), (0.6355, 0.283, 0.1737), (0.6178, 0.279, 0.1698), (0.6395, 0.279, 0.1914), (0.6485, 0.446, 0.1914), (0.6178, 0.4767, 0.1914), (0.6178, 0.446, 0.1608), (0.6395, 0.4677, 0.1914), (0.6355, 0.4637, 0.1737), (0.6178, 0.4677, 0.1698), (0.6395, 0.446, 0.1698), (0.5536, 0.3392, 0.1693), (0.5342, 0.3599, 0.1694), (0.5338, 0.3821, 0.1694), (0.5525, 0.4027, 0.1695), (0.6173, 0.3599, 0.1694), (0.5978, 0.3392, 0.1693), (0.599, 0.4027, 0.1695), (0.6148, 0.3821, 0.1694), (0.536, 0.3528, 0.1156), (0.5555, 0.3725, 0.1141), (0.596, 0.3725, 0.1141), (0.6125, 0.3528, 0.1156), (0.6158, 0.3301, 0.1173), (0.5972, 0.3103, 0.1188), (0.5543, 0.3103, 0.1188), (0.5356, 0.3301, 0.1173), (0.5361, 0.3342, 0.06277), (0.5553, 0.3544, 0.06255), (0.5961, 0.3544, 0.06255), (0.6125, 0.3342, 0.06277), (0.6156, 0.3126, 0.06301), (0.5967, 0.2925, 0.06323), (0.5547, 0.2925, 0.06323), (0.5359, 0.3126, 0.06301), (0.553, 0.346, -1.512e-08), (0.5339, 0.3258, -1.424e-08), (0.6147, 0.3258, -1.424e-08), (0.5984, 0.346, -1.512e-08), (0.5987, 0.285, -1.246e-08), (0.6177, 0.3051, -1.334e-08), (0.5338, 0.3051, -1.334e-08), (0.5527, 0.285, -1.246e-08)], [], [(5, 12, 26, 19), (1, 15, 16, 2), (10, 24, 25, 11), (0, 14, 15, 1), (9, 23, 24, 10), (12, 2, 16, 26), (7, 8, 22, 21), (6, 20, 14, 0), (6, 7, 21, 20), (11, 25, 27, 13), (4, 5, 19, 18), (13, 27, 22, 8), (3, 4, 18, 17), (3, 17, 23, 9), (33, 47, 54, 40), (29, 30, 44, 43), (38, 39, 53, 52), (28, 29, 43, 42), (37, 38, 52, 51), (40, 54, 44, 30), (35, 49, 50, 36), (34, 28, 42, 48), (34, 48, 49, 35), (39, 41, 55, 53), (32, 46, 47, 33), (41, 36, 50, 55), (31, 45, 46, 32), (31, 37, 51, 45), (18, 46, 45, 17), (5, 33, 40, 12), (26, 54, 47, 19), (1, 2, 30, 29), (16, 15, 43, 44), (0, 1, 29, 28), (15, 14, 42, 43), (12, 40, 30, 2), (16, 44, 54, 26), (6, 0, 28, 34), (14, 20, 48, 42), (11, 13, 41, 39), (27, 25, 53, 55), (13, 8, 36, 41), (22, 27, 55, 50), (3, 9, 37, 31), (10, 11, 39, 38), (23, 17, 45, 51), (25, 24, 52, 53), (9, 10, 38, 37), (24, 23, 51, 52), (7, 35, 36, 8), (22, 50, 49, 21), (6, 34, 35, 7), (21, 49, 48, 20), (4, 32, 33, 5), (19, 47, 46, 18), (3, 31, 32, 4), (61, 75, 82, 68), (57, 58, 72, 71), (66, 67, 81, 80), (56, 57, 71, 70), (65, 66, 80, 79), (68, 82, 72, 58), (63, 77, 78, 64), (62, 56, 70, 76), (62, 76, 77, 63), (67, 69, 83, 81), (60, 74, 75, 61), (69, 64, 78, 83), (59, 73, 74, 60), (59, 65, 79, 73), (89, 96, 110, 103), (85, 99, 100, 86), (94, 108, 109, 95), (84, 98, 99, 85), (93, 107, 108, 94), (96, 86, 100, 110), (91, 92, 106, 105), (90, 104, 98, 84), (90, 91, 105, 104), (95, 109, 111, 97), (88, 89, 103, 102), (97, 111, 106, 92), (87, 88, 102, 101), (87, 101, 107, 93), (74, 73, 101, 102), (61, 68, 96, 89), (82, 75, 103, 110), (57, 85, 86, 58), (72, 100, 99, 71), (56, 84, 85, 57), (71, 99, 98, 70), (68, 58, 86, 96), (72, 82, 110, 100), (62, 90, 84, 56), (70, 98, 104, 76), (67, 95, 97, 69), (83, 111, 109, 81), (69, 97, 92, 64), (78, 106, 111, 83), (59, 87, 93, 65), (66, 94, 95, 67), (79, 107, 101, 73), (81, 109, 108, 80), (65, 93, 94, 66), (80, 108, 107, 79), (63, 64, 92, 91), (78, 77, 105, 106), (62, 63, 91, 90), (77, 76, 104, 105), (60, 61, 89, 88), (75, 74, 102, 103), (59, 60, 88, 87), (114, 141, 143, 127), (152, 121, 133, 165), (141, 147, 149, 143), (158, 148, 146, 155), (167, 151, 149, 164), (121, 152, 159, 125), (112, 115, 116, 118), (113, 117, 116, 115), (114, 118, 116, 117), (119, 122, 123, 125), (120, 124, 123, 122), (121, 125, 123, 124), (126, 129, 130, 132), (127, 131, 130, 129), (128, 132, 130, 131), (133, 136, 137, 139), (134, 138, 137, 136), (135, 139, 137, 138), (266, 144, 150, 272), (237, 235, 113, 115), (156, 278, 241, 119), (141, 114, 117, 142), (142, 117, 113, 140), (126, 112, 118, 129), (129, 118, 114, 127), (120, 134, 136, 124), (124, 136, 133, 121), (144, 128, 131, 145), (145, 131, 127, 143), (122, 244, 242, 120), (119, 241, 244, 122), (132, 254, 248, 126), (153, 147, 148, 158), (135, 161, 168, 139), (162, 150, 151, 167), (147, 141, 142, 148), (148, 142, 140, 146), (150, 144, 145, 151), (151, 145, 143, 149), (147, 153, 164, 149), (125, 159, 156, 119), (260, 257, 135, 138), (139, 168, 165, 133), (153, 158, 160, 154), (154, 160, 159, 152), (158, 155, 157, 160), (160, 157, 156, 159), (162, 167, 169, 163), (163, 169, 168, 161), (167, 164, 166, 169), (169, 166, 165, 168), (272, 150, 162, 284), (164, 153, 154, 166), (166, 154, 152, 165), (279, 278, 156, 157), (163, 285, 284, 162), (183, 173, 194, 204), (171, 176, 198, 190), (277, 279, 157, 155), (113, 235, 262, 140), (146, 268, 277, 155), (256, 260, 138, 134), (128, 250, 254, 132), (234, 237, 115, 112), (140, 262, 268, 146), (234, 112, 126, 248), (283, 161, 135, 257), (250, 128, 144, 266), (256, 134, 120, 242), (178, 184, 203, 196), (190, 192, 191, 193, 195, 194, 173, 175, 174, 170, 172, 171), (193, 191, 197, 205), (176, 179, 180, 182), (177, 181, 180, 179), (178, 182, 180, 181), (183, 186, 187, 189), (184, 188, 187, 186), (185, 189, 187, 188), (196, 199, 200, 202), (197, 201, 200, 199), (198, 202, 200, 201), (203, 206, 207, 209), (204, 208, 207, 206), (205, 209, 207, 208), (176, 171, 172, 179), (179, 172, 170, 177), (173, 183, 189, 175), (175, 189, 185, 174), (184, 178, 181, 188), (188, 181, 177, 185), (198, 176, 182, 202), (202, 182, 178, 196), (183, 204, 206, 186), (186, 206, 203, 184), (193, 205, 208, 195), (195, 208, 204, 194), (197, 191, 192, 201), (201, 192, 190, 198), (205, 197, 199, 209), (209, 199, 196, 203), (170, 174, 185, 177), (212, 211, 225, 218), (228, 227, 356, 359), (216, 213, 219, 220), (212, 213, 216, 217, 214, 215, 210, 211), (220, 219, 227, 228), (214, 217, 221, 222), (232, 231, 360, 363), (224, 223, 231, 232), (218, 225, 233, 226), (222, 221, 229, 230), (226, 233, 362, 357), (230, 229, 358, 361), (210, 224, 225, 211), (219, 213, 212, 218), (214, 222, 223, 215), (216, 220, 221, 217), (222, 230, 231, 223), (233, 225, 224, 232), (220, 228, 229, 221), (218, 226, 227, 219), (228, 359, 358, 229), (360, 231, 230, 361), (226, 357, 356, 227), (232, 363, 362, 233), (210, 215, 223, 224), (236, 249, 265, 263), (274, 287, 255, 243), (263, 265, 271, 269), (280, 277, 268, 270), (289, 286, 271, 273), (243, 247, 281, 274), (234, 240, 238, 237), (235, 237, 238, 239), (236, 239, 238, 240), (241, 247, 245, 244), (242, 244, 245, 246), (243, 246, 245, 247), (248, 254, 252, 251), (249, 251, 252, 253), (250, 253, 252, 254), (255, 261, 259, 258), (256, 258, 259, 260), (257, 260, 259, 261), (263, 264, 239, 236), (264, 262, 235, 239), (248, 251, 240, 234), (251, 249, 236, 240), (242, 246, 258, 256), (246, 243, 255, 258), (266, 267, 253, 250), (267, 265, 249, 253), (275, 280, 270, 269), (257, 261, 290, 283), (284, 289, 273, 272), (269, 270, 264, 263), (270, 268, 262, 264), (272, 273, 267, 266), (273, 271, 265, 267), (269, 271, 286, 275), (247, 241, 278, 281), (261, 255, 287, 290), (275, 276, 282, 280), (276, 274, 281, 282), (280, 282, 279, 277), (282, 281, 278, 279), (284, 285, 291, 289), (285, 283, 290, 291), (289, 291, 288, 286), (291, 290, 287, 288), (286, 288, 276, 275), (288, 287, 274, 276), (305, 326, 316, 295), (293, 312, 320, 298), (300, 318, 325, 306), (312, 293, 294, 292, 296, 297, 295, 316, 317, 315, 313, 314), (315, 327, 319, 313), (298, 304, 302, 301), (299, 301, 302, 303), (300, 303, 302, 304), (305, 311, 309, 308), (306, 308, 309, 310), (307, 310, 309, 311), (318, 324, 322, 321), (319, 321, 322, 323), (320, 323, 322, 324), (325, 331, 329, 328), (326, 328, 329, 330), (327, 330, 329, 331), (298, 301, 294, 293), (301, 299, 292, 294), (295, 297, 311, 305), (297, 296, 307, 311), (306, 310, 303, 300), (310, 307, 299, 303), (320, 324, 304, 298), (324, 318, 300, 304), (305, 308, 328, 326), (308, 306, 325, 328), (315, 317, 330, 327), (317, 316, 326, 330), (319, 323, 314, 313), (323, 320, 312, 314), (327, 331, 321, 319), (331, 325, 318, 321), (292, 299, 307, 296), (334, 340, 347, 333), (350, 359, 356, 349), (338, 342, 341, 335), (334, 333, 332, 337, 336, 339, 338, 335), (342, 350, 349, 341), (336, 344, 343, 339), (354, 363, 360, 353), (346, 354, 353, 345), (340, 348, 355, 347), (344, 352, 351, 343), (348, 357, 362, 355), (352, 361, 358, 351), (332, 333, 347, 346), (341, 340, 334, 335), (336, 337, 345, 344), (338, 339, 343, 342), (344, 345, 353, 352), (355, 354, 346, 347), (342, 343, 351, 350), (340, 341, 349, 348), (350, 351, 358, 359), (360, 361, 352, 353), (348, 349, 356, 357), (354, 355, 362, 363), (332, 346, 345, 337), (161, 283, 285, 163)])
me_cube_001.polygons.foreach_set('use_smooth', [True] * 344)
_uv = me_cube_001.uv_layers.new(name='UVMap')
_uv.uv.foreach_set('vector', [0.6098, 0.7377, 0.6098, 0.7041, 0.6098, 0.7041, 0.6098, 0.7377, 0.6098, 0.6157, 0.6098, 0.6157, 0.6098, 0.6199, 0.6098, 0.6199, 0.6098, 0.7421, 0.6098, 0.7421, 0.6098, 0.7377, 0.6098, 0.7377, 0.6098, 0.614, 0.6098, 0.614, 0.6098, 0.6157, 0.6098, 0.6157, 0.6098, 0.7439, 0.6098, 0.7439, 0.6098, 0.7421, 0.6098, 0.7421, 0.6098, 0.7041, 0.6098, 0.6199, 0.6098, 0.6199, 0.6098, 0.7041, 0.6098, 0.6157, 0.6098, 0.6199, 0.6098, 0.6199, 0.6098, 0.6157, 0.6098, 0.614, 0.6098, 0.614, 0.6098, 0.614, 0.6098, 0.614, 0.6098, 0.614, 0.6098, 0.6157, 0.6098, 0.6157, 0.6098, 0.614, 0.6098, 0.7377, 0.6098, 0.7377, 0.6098, 0.7041, 0.6098, 0.7041, 0.6098, 0.7421, 0.6098, 0.7377, 0.6098, 0.7377, 0.6098, 0.7421, 0.6098, 0.7041, 0.6098, 0.7041, 0.6098, 0.6199, 0.6098, 0.6199, 0.6098, 0.7439, 0.6098, 0.7421, 0.6098, 0.7421, 0.6098, 0.7439, 0.6098, 0.7439, 0.6098, 0.7439, 0.6098, 0.7439, 0.6098, 0.7439, 0.6098, 0.7439, 0.6098, 0.7439, 0.6098, 0.7065, 0.6098, 0.7065, 0.6098, 0.6082, 0.6098, 0.6128, 0.6098, 0.6128, 0.6098, 0.6082, 0.6098, 0.7488, 0.6098, 0.7439, 0.6098, 0.7439, 0.6098, 0.7488, 0.6098, 0.6063, 0.6098, 0.6082, 0.6098, 0.6082, 0.6098, 0.6063, 0.6098, 0.7508, 0.6098, 0.7488, 0.6098, 0.7488, 0.6098, 0.7508, 0.6098, 0.7065, 0.6098, 0.7065, 0.6098, 0.6128, 0.6098, 0.6128, 0.6098, 0.6082, 0.6098, 0.6082, 0.6098, 0.6128, 0.6098, 0.6128, 0.6098, 0.6063, 0.6098, 0.6063, 0.6098, 0.6063, 0.6098, 0.6063, 0.6098, 0.6063, 0.6098, 0.6063, 0.6098, 0.6082, 0.6098, 0.6082, 0.6098, 0.7439, 0.6098, 0.7065, 0.6098, 0.7065, 0.6098, 0.7439, 0.6098, 0.7488, 0.6098, 0.7488, 0.6098, 0.7439, 0.6098, 0.7439, 0.6098, 0.7065, 0.6098, 0.6128, 0.6098, 0.6128, 0.6098, 0.7065, 0.6098, 0.7508, 0.6098, 0.7508, 0.6098, 0.7488, 0.6098, 0.7488, 0.6098, 0.7508, 0.6098, 0.7508, 0.6098, 0.7508, 0.6098, 0.7508, 0.6098, 0.7421, 0.6098, 0.7488, 0.6098, 0.7508, 0.6098, 0.7439, 0.6098, 0.7377, 0.6098, 0.7439, 0.6098, 0.7065, 0.6098, 0.7041, 0.6098, 0.7041, 0.6098, 0.7065, 0.6098, 0.7439, 0.6098, 0.7377, 0.6098, 0.6157, 0.6098, 0.6199, 0.6098, 0.6128, 0.6098, 0.6082, 0.6098, 0.6199, 0.6098, 0.6157, 0.6098, 0.6082, 0.6098, 0.6128, 0.6098, 0.614, 0.6098, 0.6157, 0.6098, 0.6082, 0.6098, 0.6063, 0.6098, 0.6157, 0.6098, 0.614, 0.6098, 0.6063, 0.6098, 0.6082, 0.6098, 0.7041, 0.6098, 0.7065, 0.6098, 0.6128, 0.6098, 0.6199, 0.6098, 0.6199, 0.6098, 0.6128, 0.6098, 0.7065, 0.6098, 0.7041, 0.6098, 0.614, 0.6098, 0.614, 0.6098, 0.6063, 0.6098, 0.6063, 0.6098, 0.614, 0.6098, 0.614, 0.6098, 0.6063, 0.6098, 0.6063, 0.6098, 0.7377, 0.6098, 0.7041, 0.6098, 0.7065, 0.6098, 0.7439, 0.6098, 0.7041, 0.6098, 0.7377, 0.6098, 0.7439, 0.6098, 0.7065, 0.6098, 0.7041, 0.6098, 0.6199, 0.6098, 0.6128, 0.6098, 0.7065, 0.6098, 0.6199, 0.6098, 0.7041, 0.6098, 0.7065, 0.6098, 0.6128, 0.6098, 0.7439, 0.6098, 0.7439, 0.6098, 0.7508, 0.6098, 0.7508, 0.6098, 0.7421, 0.6098, 0.7377, 0.6098, 0.7439, 0.6098, 0.7488, 0.6098, 0.7439, 0.6098, 0.7439, 0.6098, 0.7508, 0.6098, 0.7508, 0.6098, 0.7377, 0.6098, 0.7421, 0.6098, 0.7488, 0.6098, 0.7439, 0.6098, 0.7439, 0.6098, 0.7421, 0.6098, 0.7488, 0.6098, 0.7508, 0.6098, 0.7421, 0.6098, 0.7439, 0.6098, 0.7508, 0.6098, 0.7488, 0.6098, 0.6157, 0.6098, 0.6082, 0.6098, 0.6128, 0.6098, 0.6199, 0.6098, 0.6199, 0.6098, 0.6128, 0.6098, 0.6082, 0.6098, 0.6157, 0.6098, 0.614, 0.6098, 0.6063, 0.6098, 0.6082, 0.6098, 0.6157, 0.6098, 0.6157, 0.6098, 0.6082, 0.6098, 0.6063, 0.6098, 0.614, 0.6098, 0.7421, 0.6098, 0.7488, 0.6098, 0.7439, 0.6098, 0.7377, 0.6098, 0.7377, 0.6098, 0.7439, 0.6098, 0.7488, 0.6098, 0.7421, 0.6098, 0.7439, 0.6098, 0.7508, 0.6098, 0.7488, 0.6098, 0.7421, 0.6098, 0.7377, 0.6098, 0.7377, 0.6098, 0.7041, 0.6098, 0.7041, 0.6098, 0.6157, 0.6098, 0.6199, 0.6098, 0.6199, 0.6098, 0.6157, 0.6098, 0.7421, 0.6098, 0.7377, 0.6098, 0.7377, 0.6098, 0.7421, 0.6098, 0.614, 0.6098, 0.6157, 0.6098, 0.6157, 0.6098, 0.614, 0.6098, 0.7439, 0.6098, 0.7421, 0.6098, 0.7421, 0.6098, 0.7439, 0.6098, 0.7041, 0.6098, 0.7041, 0.6098, 0.6199, 0.6098, 0.6199, 0.6098, 0.6157, 0.6098, 0.6157, 0.6098, 0.6199, 0.6098, 0.6199, 0.6098, 0.614, 0.6098, 0.614, 0.6098, 0.614, 0.6098, 0.614, 0.6098, 0.614, 0.6098, 0.614, 0.6098, 0.6157, 0.6098, 0.6157, 0.6098, 0.7377, 0.6098, 0.7041, 0.6098, 0.7041, 0.6098, 0.7377, 0.6098, 0.7421, 0.6098, 0.7421, 0.6098, 0.7377, 0.6098, 0.7377, 0.6098, 0.7041, 0.6098, 0.6199, 0.6098, 0.6199, 0.6098, 0.7041, 0.6098, 0.7439, 0.6098, 0.7439, 0.6098, 0.7421, 0.6098, 0.7421, 0.6098, 0.7439, 0.6098, 0.7439, 0.6098, 0.7439, 0.6098, 0.7439, 0.6098, 0.7439, 0.6098, 0.7065, 0.6098, 0.7065, 0.6098, 0.7439, 0.6098, 0.6082, 0.6098, 0.6082, 0.6098, 0.6128, 0.6098, 0.6128, 0.6098, 0.7488, 0.6098, 0.7488, 0.6098, 0.7439, 0.6098, 0.7439, 0.6098, 0.6063, 0.6098, 0.6063, 0.6098, 0.6082, 0.6098, 0.6082, 0.6098, 0.7508, 0.6098, 0.7508, 0.6098, 0.7488, 0.6098, 0.7488, 0.6098, 0.7065, 0.6098, 0.6128, 0.6098, 0.6128, 0.6098, 0.7065, 0.6098, 0.6082, 0.6098, 0.6128, 0.6098, 0.6128, 0.6098, 0.6082, 0.6098, 0.6063, 0.6098, 0.6063, 0.6098, 0.6063, 0.6098, 0.6063, 0.6098, 0.6063, 0.6098, 0.6082, 0.6098, 0.6082, 0.6098, 0.6063, 0.6098, 0.7439, 0.6098, 0.7439, 0.6098, 0.7065, 0.6098, 0.7065, 0.6098, 0.7488, 0.6098, 0.7439, 0.6098, 0.7439, 0.6098, 0.7488, 0.6098, 0.7065, 0.6098, 0.7065, 0.6098, 0.6128, 0.6098, 0.6128, 0.6098, 0.7508, 0.6098, 0.7488, 0.6098, 0.7488, 0.6098, 0.7508, 0.6098, 0.7508, 0.6098, 0.7508, 0.6098, 0.7508, 0.6098, 0.7508, 0.6098, 0.7421, 0.6098, 0.7439, 0.6098, 0.7508, 0.6098, 0.7488, 0.6098, 0.7377, 0.6098, 0.7041, 0.6098, 0.7065, 0.6098, 0.7439, 0.6098, 0.7041, 0.6098, 0.7377, 0.6098, 0.7439, 0.6098, 0.7065, 0.6098, 0.6157, 0.6098, 0.6082, 0.6098, 0.6128, 0.6098, 0.6199, 0.6098, 0.6199, 0.6098, 0.6128, 0.6098, 0.6082, 0.6098, 0.6157, 0.6098, 0.614, 0.6098, 0.6063, 0.6098, 0.6082, 0.6098, 0.6157, 0.6098, 0.6157, 0.6098, 0.6082, 0.6098, 0.6063, 0.6098, 0.614, 0.6098, 0.7041, 0.6098, 0.6199, 0.6098, 0.6128, 0.6098, 0.7065, 0.6098, 0.6199, 0.6098, 0.7041, 0.6098, 0.7065, 0.6098, 0.6128, 0.6098, 0.614, 0.6098, 0.6063, 0.6098, 0.6063, 0.6098, 0.614, 0.6098, 0.614, 0.6098, 0.6063, 0.6098, 0.6063, 0.6098, 0.614, 0.6098, 0.7377, 0.6098, 0.7439, 0.6098, 0.7065, 0.6098, 0.7041, 0.6098, 0.7041, 0.6098, 0.7065, 0.6098, 0.7439, 0.6098, 0.7377, 0.6098, 0.7041, 0.6098, 0.7065, 0.6098, 0.6128, 0.6098, 0.6199, 0.6098, 0.6199, 0.6098, 0.6128, 0.6098, 0.7065, 0.6098, 0.7041, 0.6098, 0.7439, 0.6098, 0.7508, 0.6098, 0.7508, 0.6098, 0.7439, 0.6098, 0.7421, 0.6098, 0.7488, 0.6098, 0.7439, 0.6098, 0.7377, 0.6098, 0.7439, 0.6098, 0.7508, 0.6098, 0.7508, 0.6098, 0.7439, 0.6098, 0.7377, 0.6098, 0.7439, 0.6098, 0.7488, 0.6098, 0.7421, 0.6098, 0.7439, 0.6098, 0.7508, 0.6098, 0.7488, 0.6098, 0.7421, 0.6098, 0.7421, 0.6098, 0.7488, 0.6098, 0.7508, 0.6098, 0.7439, 0.6098, 0.6157, 0.6098, 0.6199, 0.6098, 0.6128, 0.6098, 0.6082, 0.6098, 0.6199, 0.6098, 0.6157, 0.6098, 0.6082, 0.6098, 0.6128, 0.6098, 0.614, 0.6098, 0.6157, 0.6098, 0.6082, 0.6098, 0.6063, 0.6098, 0.6157, 0.6098, 0.614, 0.6098, 0.6063, 0.6098, 0.6082, 0.6098, 0.7421, 0.6098, 0.7377, 0.6098, 0.7439, 0.6098, 0.7488, 0.6098, 0.7377, 0.6098, 0.7421, 0.6098, 0.7488, 0.6098, 0.7439, 0.6098, 0.7439, 0.6098, 0.7421, 0.6098, 0.7488, 0.6098, 0.7508, 0.5596, 0.6309, 0.5596, 0.7112, 0.5596, 0.7112, 0.5596, 0.6309, 0.5596, 0.6728, 0.5596, 0.7405, 0.5596, 0.7405, 0.5596, 0.6728, 0.5596, 0.7112, 0.5596, 0.7142, 0.5596, 0.7142, 0.5596, 0.7112, 0.5596, 0.6645, 0.5596, 0.6624, 0.5596, 0.6624, 0.5596, 0.6645, 0.5596, 0.6645, 0.5596, 0.6624, 0.5596, 0.6624, 0.5596, 0.6645, 0.5596, 0.7405, 0.5596, 0.6728, 0.5596, 0.6728, 0.5596, 0.7405, 0.5596, 0.6246, 0.5596, 0.6264, 0.5596, 0.6272, 0.5596, 0.6264, 0.5596, 0.6309, 0.5596, 0.6309, 0.5596, 0.6272, 0.5596, 0.6264, 0.5596, 0.6309, 0.5596, 0.6264, 0.5596, 0.6272, 0.5596, 0.6309, 0.5596, 0.7405, 0.5596, 0.7492, 0.5596, 0.7476, 0.5596, 0.7405, 0.5596, 0.7529, 0.5596, 0.7492, 0.5596, 0.7476, 0.5596, 0.7492, 0.5596, 0.7405, 0.5596, 0.7405, 0.5596, 0.7476, 0.5596, 0.7492, 0.5596, 0.6246, 0.5596, 0.6264, 0.5596, 0.6272, 0.5596, 0.6264, 0.5596, 0.6309, 0.5596, 0.6309, 0.5596, 0.6272, 0.5596, 0.6264, 0.5596, 0.6309, 0.5596, 0.6264, 0.5596, 0.6272, 0.5596, 0.6309, 0.5596, 0.7405, 0.5596, 0.7492, 0.5596, 0.7476, 0.5596, 0.7405, 0.5596, 0.7529, 0.5596, 0.7492, 0.5596, 0.7476, 0.5596, 0.7492, 0.5596, 0.7405, 0.5596, 0.7405, 0.5596, 0.7476, 0.5596, 0.7492, 0.5596, 0.7112, 0.5596, 0.7112, 0.5596, 0.7142, 0.5596, 0.7142, 0.5596, 0.6264, 0.5596, 0.6309, 0.5596, 0.6309, 0.5596, 0.6264, 0.5596, 0.6728, 0.5596, 0.6728, 0.5596, 0.7405, 0.5596, 0.7405, 0.5596, 0.7112, 0.5596, 0.6309, 0.5596, 0.6309, 0.5596, 0.7112, 0.5596, 0.7112, 0.5596, 0.6309, 0.5596, 0.6309, 0.5596, 0.7112, 0.5596, 0.6246, 0.5596, 0.6246, 0.5596, 0.6264, 0.5596, 0.6264, 0.5596, 0.6264, 0.5596, 0.6264, 0.5596, 0.6309, 0.5596, 0.6309, 0.5596, 0.7529, 0.5596, 0.7529, 0.5596, 0.7492, 0.5596, 0.7492, 0.5596, 0.7492, 0.5596, 0.7492, 0.5596, 0.7405, 0.5596, 0.7405, 0.5596, 0.7112, 0.5596, 0.6309, 0.5596, 0.6309, 0.5596, 0.7112, 0.5596, 0.7112, 0.5596, 0.6309, 0.5596, 0.6309, 0.5596, 0.7112, 0.5596, 0.7492, 0.5596, 0.7492, 0.5596, 0.7529, 0.5596, 0.7529, 0.5596, 0.7405, 0.5596, 0.7405, 0.5596, 0.7492, 0.5596, 0.7492, 0.5596, 0.6264, 0.5596, 0.6264, 0.5596, 0.6246, 0.5596, 0.6246, 0.5596, 0.6645, 0.5596, 0.6624, 0.5596, 0.6624, 0.5596, 0.6645, 0.5596, 0.7405, 0.5596, 0.6728, 0.5596, 0.6728, 0.5596, 0.7405, 0.5596, 0.6645, 0.5596, 0.6624, 0.5596, 0.6624, 0.5596, 0.6645, 0.5596, 0.7142, 0.5596, 0.7112, 0.5596, 0.7112, 0.5596, 0.7142, 0.5596, 0.7142, 0.5596, 0.7112, 0.5596, 0.7112, 0.5596, 0.7142, 0.5596, 0.7142, 0.5596, 0.7112, 0.5596, 0.7112, 0.5596, 0.7142, 0.5596, 0.7142, 0.5596, 0.7112, 0.5596, 0.7112, 0.5596, 0.7142, 0.5596, 0.6624, 0.5596, 0.6645, 0.5596, 0.6645, 0.5596, 0.6624, 0.5596, 0.7405, 0.5596, 0.6728, 0.5596, 0.6728, 0.5596, 0.7405, 0.5596, 0.7492, 0.5596, 0.7405, 0.5596, 0.7405, 0.5596, 0.7492, 0.5596, 0.7405, 0.5596, 0.6728, 0.5596, 0.6728, 0.5596, 0.7405, 0.5596, 0.6645, 0.5596, 0.6645, 0.5596, 0.6675, 0.5596, 0.6675, 0.5596, 0.6675, 0.5596, 0.6675, 0.5596, 0.6728, 0.5596, 0.6728, 0.5596, 0.6645, 0.5596, 0.6645, 0.5596, 0.6675, 0.5596, 0.6675, 0.5596, 0.6675, 0.5596, 0.6675, 0.5596, 0.6728, 0.5596, 0.6728, 0.5596, 0.6645, 0.5596, 0.6645, 0.5596, 0.6675, 0.5596, 0.6675, 0.5596, 0.6675, 0.5596, 0.6675, 0.5596, 0.6728, 0.5596, 0.6728, 0.5596, 0.6645, 0.5596, 0.6645, 0.5596, 0.6675, 0.5596, 0.6675, 0.5596, 0.6675, 0.5596, 0.6675, 0.5596, 0.6728, 0.5596, 0.6728, 0.5596, 0.6624, 0.5596, 0.6624, 0.5596, 0.6645, 0.5596, 0.6645, 0.5596, 0.6645, 0.5596, 0.6645, 0.5596, 0.6675, 0.5596, 0.6675, 0.5596, 0.6675, 0.5596, 0.6675, 0.5596, 0.6728, 0.5596, 0.6728, 0.5596, 0.6675, 0.5596, 0.6728, 0.5596, 0.6728, 0.5596, 0.6675, 0.5596, 0.6675, 0.5596, 0.6675, 0.5596, 0.6645, 0.5596, 0.6645, 0.615, 0.7179, 0.615, 0.7179, 0.615, 0.7179, 0.615, 0.7179, 0.615, 0.6146, 0.615, 0.6146, 0.615, 0.6146, 0.615, 0.6146, 0.5596, 0.6645, 0.5596, 0.6675, 0.5596, 0.6675, 0.5596, 0.6645, 0.5596, 0.6309, 0.5596, 0.6309, 0.5596, 0.7112, 0.5596, 0.7112, 0.5596, 0.6624, 0.5596, 0.6624, 0.5596, 0.6645, 0.5596, 0.6645, 0.5596, 0.7529, 0.5596, 0.7492, 0.5596, 0.7492, 0.5596, 0.7529, 0.5596, 0.6309, 0.5596, 0.6309, 0.5596, 0.6264, 0.5596, 0.6264, 0.5596, 0.6246, 0.5596, 0.6264, 0.5596, 0.6264, 0.5596, 0.6246, 0.5596, 0.7112, 0.5596, 0.7112, 0.5596, 0.7142, 0.5596, 0.7142, 0.5596, 0.6246, 0.5596, 0.6246, 0.5596, 0.6246, 0.5596, 0.6246, 0.5596, 0.6728, 0.5596, 0.6728, 0.5596, 0.7405, 0.5596, 0.7405, 0.5596, 0.6309, 0.5596, 0.6309, 0.5596, 0.7112, 0.5596, 0.7112, 0.5596, 0.7529, 0.5596, 0.7529, 0.5596, 0.7529, 0.5596, 0.7529, 0.615, 0.63, 0.615, 0.7026, 0.615, 0.7026, 0.615, 0.63, 0.615, 0.6146, 0.615, 0.6191, 0.615, 0.63, 0.615, 0.7026, 0.615, 0.7134, 0.615, 0.7179, 0.615, 0.7179, 0.615, 0.7134, 0.615, 0.7026, 0.615, 0.63, 0.615, 0.6191, 0.615, 0.6146, 0.615, 0.7026, 0.615, 0.63, 0.615, 0.63, 0.615, 0.7026, 0.615, 0.6146, 0.615, 0.6191, 0.615, 0.6211, 0.615, 0.6191, 0.615, 0.63, 0.615, 0.63, 0.615, 0.6211, 0.615, 0.6191, 0.615, 0.63, 0.615, 0.6191, 0.615, 0.6211, 0.615, 0.63, 0.615, 0.7179, 0.615, 0.7134, 0.615, 0.7114, 0.615, 0.7134, 0.615, 0.7026, 0.615, 0.7026, 0.615, 0.7114, 0.615, 0.7134, 0.615, 0.7026, 0.615, 0.7134, 0.615, 0.7114, 0.615, 0.7026, 0.615, 0.63, 0.615, 0.63, 0.615, 0.6211, 0.615, 0.6191, 0.615, 0.63, 0.615, 0.6191, 0.615, 0.6211, 0.615, 0.63, 0.615, 0.6146, 0.615, 0.6191, 0.615, 0.6211, 0.615, 0.6191, 0.615, 0.7026, 0.615, 0.7134, 0.615, 0.7114, 0.615, 0.7026, 0.615, 0.7179, 0.615, 0.7134, 0.615, 0.7114, 0.615, 0.7134, 0.615, 0.7026, 0.615, 0.7026, 0.615, 0.7114, 0.615, 0.7134, 0.615, 0.6146, 0.615, 0.6146, 0.615, 0.6191, 0.615, 0.6191, 0.615, 0.6191, 0.615, 0.6191, 0.615, 0.63, 0.615, 0.63, 0.615, 0.7179, 0.615, 0.7179, 0.615, 0.7134, 0.615, 0.7134, 0.615, 0.7134, 0.615, 0.7134, 0.615, 0.7026, 0.615, 0.7026, 0.615, 0.7026, 0.615, 0.63, 0.615, 0.63, 0.615, 0.7026, 0.615, 0.7026, 0.615, 0.63, 0.615, 0.63, 0.615, 0.7026, 0.615, 0.6146, 0.615, 0.6146, 0.615, 0.6191, 0.615, 0.6191, 0.615, 0.6191, 0.615, 0.6191, 0.615, 0.63, 0.615, 0.63, 0.615, 0.7179, 0.615, 0.7179, 0.615, 0.7134, 0.615, 0.7134, 0.615, 0.7134, 0.615, 0.7134, 0.615, 0.7026, 0.615, 0.7026, 0.615, 0.7026, 0.615, 0.7026, 0.615, 0.7134, 0.615, 0.7134, 0.615, 0.7134, 0.615, 0.7134, 0.615, 0.7179, 0.615, 0.7179, 0.615, 0.63, 0.615, 0.63, 0.615, 0.6191, 0.615, 0.6191, 0.615, 0.6191, 0.615, 0.6191, 0.615, 0.6146, 0.615, 0.6146, 0.615, 0.7026, 0.615, 0.63, 0.615, 0.63, 0.615, 0.7026, 0.615, 0.7026, 0.615, 0.63, 0.615, 0.63, 0.615, 0.7026, 0.615, 0.63, 0.615, 0.7026, 0.615, 0.7026, 0.615, 0.63, 0.1127, 0.01979, 0.1127, 0.03574, 0.1224, 0.143, 0.1226, 0.1267, 0.129, 0.1926, 0.129, 0.1926, 0.1365, 0.1987, 0.1365, 0.1987, 0.1127, 0.004946, 0.1127, 0.004946, 0.1228, 0.1125, 0.1228, 0.1125, 0.1127, 0.01979, 0.1127, 0.004946, 0.1127, 0.004946, 0.1127, 0.01979, 0.1127, 0.03574, 0.1127, 0.0506, 0.1127, 0.0506, 0.1127, 0.03574, 0.1228, 0.1125, 0.1228, 0.1125, 0.129, 0.1926, 0.129, 0.1926, 0.1127, 0.03574, 0.1127, 0.01979, 0.1226, 0.1267, 0.1224, 0.143, 0.1289, 0.2371, 0.1289, 0.2371, 0.1365, 0.2425, 0.1365, 0.2425, 0.1222, 0.1572, 0.1222, 0.1572, 0.1289, 0.2371, 0.1289, 0.2371, 0.1226, 0.1267, 0.1224, 0.143, 0.1289, 0.2226, 0.1289, 0.2071, 0.1224, 0.143, 0.1226, 0.1267, 0.1289, 0.2071, 0.1289, 0.2226, 0.1289, 0.2071, 0.1289, 0.2226, 0.1365, 0.2281, 0.1365, 0.2132, 0.1289, 0.2226, 0.1289, 0.2071, 0.1365, 0.2132, 0.1365, 0.2281, 0.1127, 0.0506, 0.1222, 0.1572, 0.1224, 0.143, 0.1127, 0.03574, 0.1228, 0.1125, 0.1127, 0.004946, 0.1127, 0.01979, 0.1226, 0.1267, 0.1127, 0.03574, 0.1224, 0.143, 0.1222, 0.1572, 0.1127, 0.0506, 0.1127, 0.004946, 0.1228, 0.1125, 0.1226, 0.1267, 0.1127, 0.01979, 0.1224, 0.143, 0.1289, 0.2226, 0.1289, 0.2371, 0.1222, 0.1572, 0.1289, 0.2226, 0.1224, 0.143, 0.1222, 0.1572, 0.1289, 0.2371, 0.1228, 0.1125, 0.129, 0.1926, 0.1289, 0.2071, 0.1226, 0.1267, 0.1226, 0.1267, 0.1289, 0.2071, 0.129, 0.1926, 0.1228, 0.1125, 0.129, 0.1926, 0.1365, 0.1987, 0.1365, 0.2132, 0.1289, 0.2071, 0.1365, 0.2425, 0.1289, 0.2371, 0.1289, 0.2226, 0.1365, 0.2281, 0.1289, 0.2071, 0.1365, 0.2132, 0.1365, 0.1987, 0.129, 0.1926, 0.1289, 0.2371, 0.1365, 0.2425, 0.1365, 0.2281, 0.1289, 0.2226, 0.1127, 0.0506, 0.1127, 0.0506, 0.1222, 0.1572, 0.1222, 0.1572, 0.5596, 0.6309, 0.5596, 0.6309, 0.5596, 0.7112, 0.5596, 0.7112, 0.5596, 0.6728, 0.5596, 0.6728, 0.5596, 0.7405, 0.5596, 0.7405, 0.5596, 0.7112, 0.5596, 0.7112, 0.5596, 0.7142, 0.5596, 0.7142, 0.5596, 0.6645, 0.5596, 0.6645, 0.5596, 0.6624, 0.5596, 0.6624, 0.5596, 0.6645, 0.5596, 0.6645, 0.5596, 0.6624, 0.5596, 0.6624, 0.5596, 0.7405, 0.5596, 0.7405, 0.5596, 0.6728, 0.5596, 0.6728, 0.5596, 0.6246, 0.5596, 0.6264, 0.5596, 0.6272, 0.5596, 0.6264, 0.5596, 0.6309, 0.5596, 0.6264, 0.5596, 0.6272, 0.5596, 0.6309, 0.5596, 0.6309, 0.5596, 0.6309, 0.5596, 0.6272, 0.5596, 0.6264, 0.5596, 0.7405, 0.5596, 0.7405, 0.5596, 0.7476, 0.5596, 0.7492, 0.5596, 0.7529, 0.5596, 0.7492, 0.5596, 0.7476, 0.5596, 0.7492, 0.5596, 0.7405, 0.5596, 0.7492, 0.5596, 0.7476, 0.5596, 0.7405, 0.5596, 0.6246, 0.5596, 0.6264, 0.5596, 0.6272, 0.5596, 0.6264, 0.5596, 0.6309, 0.5596, 0.6264, 0.5596, 0.6272, 0.5596, 0.6309, 0.5596, 0.6309, 0.5596, 0.6309, 0.5596, 0.6272, 0.5596, 0.6264, 0.5596, 0.7405, 0.5596, 0.7405, 0.5596, 0.7476, 0.5596, 0.7492, 0.5596, 0.7529, 0.5596, 0.7492, 0.5596, 0.7476, 0.5596, 0.7492, 0.5596, 0.7405, 0.5596, 0.7492, 0.5596, 0.7476, 0.5596, 0.7405, 0.5596, 0.7112, 0.5596, 0.7112, 0.5596, 0.6309, 0.5596, 0.6309, 0.5596, 0.7112, 0.5596, 0.7112, 0.5596, 0.6309, 0.5596, 0.6309, 0.5596, 0.6246, 0.5596, 0.6264, 0.5596, 0.6264, 0.5596, 0.6246, 0.5596, 0.6264, 0.5596, 0.6309, 0.5596, 0.6309, 0.5596, 0.6264, 0.5596, 0.7529, 0.5596, 0.7492, 0.5596, 0.7492, 0.5596, 0.7529, 0.5596, 0.7492, 0.5596, 0.7405, 0.5596, 0.7405, 0.5596, 0.7492, 0.5596, 0.7112, 0.5596, 0.7112, 0.5596, 0.6309, 0.5596, 0.6309, 0.5596, 0.7112, 0.5596, 0.7112, 0.5596, 0.6309, 0.5596, 0.6309, 0.5596, 0.6645, 0.5596, 0.6645, 0.5596, 0.6624, 0.5596, 0.6624, 0.5596, 0.7405, 0.5596, 0.7405, 0.5596, 0.6728, 0.5596, 0.6728, 0.5596, 0.6645, 0.5596, 0.6645, 0.5596, 0.6624, 0.5596, 0.6624, 0.5596, 0.7142, 0.5596, 0.7142, 0.5596, 0.7112, 0.5596, 0.7112, 0.5596, 0.7142, 0.5596, 0.7142, 0.5596, 0.7112, 0.5596, 0.7112, 0.5596, 0.7142, 0.5596, 0.7142, 0.5596, 0.7112, 0.5596, 0.7112, 0.5596, 0.7142, 0.5596, 0.7142, 0.5596, 0.7112, 0.5596, 0.7112, 0.5596, 0.6624, 0.5596, 0.6624, 0.5596, 0.6645, 0.5596, 0.6645, 0.5596, 0.7405, 0.5596, 0.7405, 0.5596, 0.6728, 0.5596, 0.6728, 0.5596, 0.7405, 0.5596, 0.7405, 0.5596, 0.6728, 0.5596, 0.6728, 0.5596, 0.6645, 0.5596, 0.6675, 0.5596, 0.6675, 0.5596, 0.6645, 0.5596, 0.6675, 0.5596, 0.6728, 0.5596, 0.6728, 0.5596, 0.6675, 0.5596, 0.6645, 0.5596, 0.6675, 0.5596, 0.6675, 0.5596, 0.6645, 0.5596, 0.6675, 0.5596, 0.6728, 0.5596, 0.6728, 0.5596, 0.6675, 0.5596, 0.6645, 0.5596, 0.6675, 0.5596, 0.6675, 0.5596, 0.6645, 0.5596, 0.6675, 0.5596, 0.6728, 0.5596, 0.6728, 0.5596, 0.6675, 0.5596, 0.6645, 0.5596, 0.6675, 0.5596, 0.6675, 0.5596, 0.6645, 0.5596, 0.6675, 0.5596, 0.6728, 0.5596, 0.6728, 0.5596, 0.6675, 0.5596, 0.6645, 0.5596, 0.6675, 0.5596, 0.6675, 0.5596, 0.6645, 0.5596, 0.6675, 0.5596, 0.6728, 0.5596, 0.6728, 0.5596, 0.6675, 0.615, 0.7179, 0.615, 0.7179, 0.615, 0.7179, 0.615, 0.7179, 0.615, 0.6146, 0.615, 0.6146, 0.615, 0.6146, 0.615, 0.6146, 0.615, 0.63, 0.615, 0.63, 0.615, 0.7026, 0.615, 0.7026, 0.615, 0.6146, 0.615, 0.6146, 0.615, 0.6191, 0.615, 0.63, 0.615, 0.7026, 0.615, 0.7134, 0.615, 0.7179, 0.615, 0.7179, 0.615, 0.7134, 0.615, 0.7026, 0.615, 0.63, 0.615, 0.6191, 0.615, 0.7026, 0.615, 0.7026, 0.615, 0.63, 0.615, 0.63, 0.615, 0.6146, 0.615, 0.6191, 0.615, 0.6211, 0.615, 0.6191, 0.615, 0.63, 0.615, 0.6191, 0.615, 0.6211, 0.615, 0.63, 0.615, 0.63, 0.615, 0.63, 0.615, 0.6211, 0.615, 0.6191, 0.615, 0.7179, 0.615, 0.7134, 0.615, 0.7114, 0.615, 0.7134, 0.615, 0.7026, 0.615, 0.7134, 0.615, 0.7114, 0.615, 0.7026, 0.615, 0.7026, 0.615, 0.7026, 0.615, 0.7114, 0.615, 0.7134, 0.615, 0.63, 0.615, 0.6191, 0.615, 0.6211, 0.615, 0.63, 0.615, 0.63, 0.615, 0.63, 0.615, 0.6211, 0.615, 0.6191, 0.615, 0.6146, 0.615, 0.6191, 0.615, 0.6211, 0.615, 0.6191, 0.615, 0.7026, 0.615, 0.7026, 0.615, 0.7114, 0.615, 0.7134, 0.615, 0.7179, 0.615, 0.7134, 0.615, 0.7114, 0.615, 0.7134, 0.615, 0.7026, 0.615, 0.7134, 0.615, 0.7114, 0.615, 0.7026, 0.615, 0.6146, 0.615, 0.6191, 0.615, 0.6191, 0.615, 0.6146, 0.615, 0.6191, 0.615, 0.63, 0.615, 0.63, 0.615, 0.6191, 0.615, 0.7179, 0.615, 0.7134, 0.615, 0.7134, 0.615, 0.7179, 0.615, 0.7134, 0.615, 0.7026, 0.615, 0.7026, 0.615, 0.7134, 0.615, 0.7026, 0.615, 0.7026, 0.615, 0.63, 0.615, 0.63, 0.615, 0.7026, 0.615, 0.7026, 0.615, 0.63, 0.615, 0.63, 0.615, 0.6146, 0.615, 0.6191, 0.615, 0.6191, 0.615, 0.6146, 0.615, 0.6191, 0.615, 0.63, 0.615, 0.63, 0.615, 0.6191, 0.615, 0.7179, 0.615, 0.7134, 0.615, 0.7134, 0.615, 0.7179, 0.615, 0.7134, 0.615, 0.7026, 0.615, 0.7026, 0.615, 0.7134, 0.615, 0.7026, 0.615, 0.7134, 0.615, 0.7134, 0.615, 0.7026, 0.615, 0.7134, 0.615, 0.7179, 0.615, 0.7179, 0.615, 0.7134, 0.615, 0.63, 0.615, 0.6191, 0.615, 0.6191, 0.615, 0.63, 0.615, 0.6191, 0.615, 0.6146, 0.615, 0.6146, 0.615, 0.6191, 0.615, 0.7026, 0.615, 0.7026, 0.615, 0.63, 0.615, 0.63, 0.615, 0.7026, 0.615, 0.7026, 0.615, 0.63, 0.615, 0.63, 0.615, 0.63, 0.615, 0.63, 0.615, 0.7026, 0.615, 0.7026, 0.1536, 0.01979, 0.1504, 0.1267, 0.1507, 0.143, 0.1536, 0.03574, 0.1441, 0.1926, 0.1365, 0.1987, 0.1365, 0.1987, 0.1441, 0.1926, 0.1536, 0.004946, 0.1503, 0.1125, 0.1503, 0.1125, 0.1536, 0.004946, 0.1536, 0.01979, 0.1536, 0.03574, 0.1536, 0.0506, 0.1536, 0.0506, 0.1536, 0.03574, 0.1536, 0.01979, 0.1536, 0.004946, 0.1536, 0.004946, 0.1503, 0.1125, 0.1441, 0.1926, 0.1441, 0.1926, 0.1503, 0.1125, 0.1536, 0.03574, 0.1507, 0.143, 0.1504, 0.1267, 0.1536, 0.01979, 0.1441, 0.2371, 0.1365, 0.2425, 0.1365, 0.2425, 0.1441, 0.2371, 0.1508, 0.1572, 0.1441, 0.2371, 0.1441, 0.2371, 0.1508, 0.1572, 0.1504, 0.1267, 0.1441, 0.2071, 0.1441, 0.2226, 0.1507, 0.143, 0.1507, 0.143, 0.1441, 0.2226, 0.1441, 0.2071, 0.1504, 0.1267, 0.1441, 0.2071, 0.1365, 0.2132, 0.1365, 0.2281, 0.1441, 0.2226, 0.1441, 0.2226, 0.1365, 0.2281, 0.1365, 0.2132, 0.1441, 0.2071, 0.1536, 0.0506, 0.1536, 0.03574, 0.1507, 0.143, 0.1508, 0.1572, 0.1503, 0.1125, 0.1504, 0.1267, 0.1536, 0.01979, 0.1536, 0.004946, 0.1536, 0.03574, 0.1536, 0.0506, 0.1508, 0.1572, 0.1507, 0.143, 0.1536, 0.004946, 0.1536, 0.01979, 0.1504, 0.1267, 0.1503, 0.1125, 0.1507, 0.143, 0.1508, 0.1572, 0.1441, 0.2371, 0.1441, 0.2226, 0.1441, 0.2226, 0.1441, 0.2371, 0.1508, 0.1572, 0.1507, 0.143, 0.1503, 0.1125, 0.1504, 0.1267, 0.1441, 0.2071, 0.1441, 0.1926, 0.1504, 0.1267, 0.1503, 0.1125, 0.1441, 0.1926, 0.1441, 0.2071, 0.1441, 0.1926, 0.1441, 0.2071, 0.1365, 0.2132, 0.1365, 0.1987, 0.1365, 0.2425, 0.1365, 0.2281, 0.1441, 0.2226, 0.1441, 0.2371, 0.1441, 0.2071, 0.1441, 0.1926, 0.1365, 0.1987, 0.1365, 0.2132, 0.1441, 0.2371, 0.1441, 0.2226, 0.1365, 0.2281, 0.1365, 0.2425, 0.1536, 0.0506, 0.1508, 0.1572, 0.1508, 0.1572, 0.1536, 0.0506, 0.5596, 0.6728, 0.5596, 0.6728, 0.5596, 0.6675, 0.5596, 0.6675])
me_cube_001.materials.append(mat_material)
me_cube_001.use_remesh_fix_poles = True
me_cube_001.use_remesh_preserve_attributes = False
me_cube_001.use_mirror_vertex_groups = False
me_cube_001.update()

# ---- objects
ob_boat = bpy.data.objects.new('boat', me_cube_003)
ob_chest = bpy.data.objects.new('chest', me_cube_001)

# ---- transforms, parenting, visibility, modifiers, constraints
ob_boat.location = (0.0, 0.0, 0.0)
ob_boat.rotation_euler = (1.571, 0.0, 0.0)
ob_boat.lineart.crease_threshold = 0.0
_m = ob_boat.modifiers.new('Mirror', 'MIRROR')
_m.use_axis = (False, False, True)
_m.use_clip = True
_m = ob_boat.modifiers.new('Auto Smooth', 'NODES')
_m.node_group = ng_auto_smooth
_gi = [s.identifier for s in ng_auto_smooth.interface.items_tree if s.item_type == 'SOCKET' and s.in_out == 'INPUT']
_m[_gi[1]] = 1.281  # Angle
ob_chest.location = (0.7794, 0.0, 0.7115)
ob_chest.rotation_euler = (1.571, 0.0, 0.0)
ob_chest.lineart.crease_threshold = 0.0
_m = ob_chest.modifiers.new('Auto Smooth', 'NODES')
_m.node_group = ng_auto_smooth
_gi = [s.identifier for s in ng_auto_smooth.interface.items_tree if s.item_type == 'SOCKET' and s.in_out == 'INPUT']
_m[_gi[1]] = 0.9634  # Angle

# ---- collection membership
col_collection.objects.link(ob_boat)
col_collection.objects.link(ob_chest)

# ---- scene / render settings (as saved in the file)
scene.frame_start = 1; scene.frame_end = 250; scene.frame_set(1)
scene.render.engine = 'BLENDER_EEVEE_NEXT'
scene.cycles.use_denoising = False
scene.cycles.samples = 128
scene.cycles.sampling_pattern = 'TABULATED_SOBOL'
scene.cycles.use_adaptive_sampling = False
scene.cycles.use_light_tree = False
scene.view_settings.view_transform = 'Filmic'
bpy.context.view_layer.update()

# ---- added for rendering (the .blend has no active camera and no usable light): camera, sun
cam_auto = bpy.data.cameras.new('AutoCamera')
cam_auto.lens = 50.0
cam_auto.sensor_width = 36.0
cam_auto.clip_end = 1000.0
ob_auto_camera = bpy.data.objects.new('AutoCamera', cam_auto)
scene.collection.objects.link(ob_auto_camera)
ob_auto_camera.location = (7.30442, -8.13795, 6.57172)
ob_auto_camera.rotation_euler = (1.09748, -7.21219e-08, 0.694738)
scene.camera = ob_auto_camera
light_auto_sun = bpy.data.lights.new('AutoSun', 'SUN')
light_auto_sun.energy = 3.0
light_auto_sun.angle = 0.0523599
ob_auto_sun = bpy.data.objects.new('AutoSun', light_auto_sun)
scene.collection.objects.link(ob_auto_sun)
ob_auto_sun.rotation_euler = (0.872665, 0.174533, 0.523599)
bpy.context.view_layer.update()

